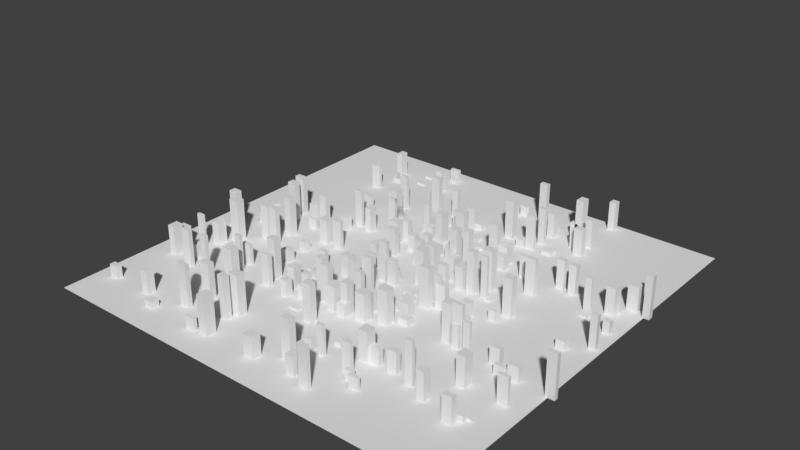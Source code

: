 # Source: city.blend  (saved by Blender 2.79.0; exported with 4.5.12 LTS)
import bpy
from mathutils import Matrix  # noqa: F401  (used for matrix-valued properties, if any)

bpy.ops.wm.read_factory_settings(use_empty=True)
scene = bpy.context.scene
scene.name = 'Untitled'

# ---- collections
col_collection_1 = bpy.data.collections.new('Collection 1'); scene.collection.children.link(col_collection_1)

# ---- world
world_world = bpy.data.worlds.new('World'); scene.world = world_world
world_world.color = (0.05088, 0.05088, 0.05088)
world_world.use_sun_shadow = False
world_world.sun_shadow_jitter_overblur = 0.0
world_world.cycles.sampling_method = 'MANUAL'

# ---- meshes
me_cube_008 = bpy.data.meshes.new('Cube.008')
me_cube_008.from_pydata([(-1.0, -1.0, -1.0), (-1.0, -1.0, 1.0), (1.0, -1.0, -1.0), (-1.0, 1.0, -1.0), (-1.0, 1.0, 1.0), (1.0, 1.0, -1.0), (1.0, 1.0, 1.0), (1.0, -1.0, 1.0), (1.0, 1.0, -1.0), (1.0, 1.0, -1.0), (-1.0, 1.0, -1.0), (-1.0, 1.0, -1.0), (-1.0, 1.0, 1.0), (-1.0, 1.0, 1.0), (1.0, 1.0, 1.0), (1.0, 1.0, 1.0), (-1.0, -1.0, -1.0), (-1.0, -1.0, -1.0), (1.0, -1.0, -1.0), (1.0, -1.0, -1.0), (-1.0, -1.0, 1.0), (-1.0, -1.0, 1.0), (1.0, -1.0, 1.0), (1.0, -1.0, 1.0)], [], [(17, 20, 13, 11), (10, 12, 14, 8), (9, 15, 22, 19), (18, 23, 21, 16), (3, 5, 2, 0), (6, 4, 1, 7)])
me_cube_008.use_remesh_preserve_volume = False
me_cube_008.use_remesh_preserve_attributes = False
me_cube_008.use_mirror_vertex_groups = False
me_cube_008.update()
me_empty_037 = bpy.data.meshes.new('empty.037')
me_empty_037.from_pydata([(-70.77, 5.46, 0.0), (-70.77, 6.56, 0.0), (-67.65, 6.56, 0.0), (-67.65, 5.46, 0.0), (-4.08, -86.29, 0.0), (-4.08, -81.86, 0.0), (0.9, -81.86, 0.0), (0.9, -86.29, 0.0), (-72.98, -33.29, 0.0), (-72.98, -29.19, 0.0), (-68.21, -29.19, 0.0), (-68.21, -33.29, 0.0), (-31.39, -73.63, 0.0), (-31.39, -70.58, 0.0), (-27.88, -70.58, 0.0), (-27.88, -73.63, 0.0), (1.88, -29.91, 0.0), (1.88, -27.49, 0.0), (5.88, -27.49, 0.0), (5.88, -29.91, 0.0), (-36.08, -87.54, 0.0), (-36.08, -85.55, 0.0), (-31.56, -85.55, 0.0), (-31.56, -87.54, 0.0), (-74.85, 14.57, 0.0), (-74.85, 17.29, 0.0), (-69.92, 17.29, 0.0), (-69.92, 14.57, 0.0), (-89.37, -50.87, 0.0), (-89.37, -46.0, 0.0), (-85.73, -46.0, 0.0), (-85.73, -50.87, 0.0), (-85.01, -37.6, 0.0), (-85.01, -36.21, 0.0), (-81.56, -36.21, 0.0), (-81.56, -37.6, 0.0), (1.16, 22.66, 0.0), (1.16, 25.85, 0.0), (4.96, 25.85, 0.0), (4.96, 22.66, 0.0), (19.79, -0.25, 0.0), (19.79, 2.95, 0.0), (23.12, 2.95, 0.0), (23.12, -0.25, 0.0), (-90.76, 12.75, 0.0), (-90.76, 15.65, 0.0), (-87.21, 15.65, 0.0), (-87.21, 12.75, 0.0), (-76.38, -53.78, 0.0), (-76.38, -51.75, 0.0), (-72.04, -51.75, 0.0), (-72.04, -53.78, 0.0), (-4.05, -53.74, 0.0), (-4.05, -50.36, 0.0), (0.13, -50.36, 0.0), (0.13, -53.74, 0.0), (-52.63, -51.72, 0.0), (-52.63, -47.44, 0.0), (-47.66, -47.44, 0.0), (-47.66, -51.72, 0.0), (-40.39, -37.72, 0.0), (-40.39, -34.05, 0.0), (-35.95, -34.05, 0.0), (-35.95, -37.72, 0.0), (-51.4, -77.24, 0.0), (-51.4, -75.14, 0.0), (-46.44, -75.14, 0.0), (-46.44, -77.24, 0.0), (-0.37, -22.08, 0.0), (-0.37, -20.21, 0.0), (4.57, -20.21, 0.0), (4.57, -22.08, 0.0), (-81.06, -3.96, 0.0), (-81.06, -0.09, 0.0), (-76.18, -0.09, 0.0), (-76.18, -3.96, 0.0), (-30.14, -16.87, 0.0), (-30.14, -14.83, 0.0), (-26.61, -14.83, 0.0), (-26.61, -16.87, 0.0), (-64.46, -41.14, 0.0), (-64.46, -40.09, 0.0), (-60.3, -40.09, 0.0), (-60.3, -41.14, 0.0), (-44.22, 22.62, 0.0), (-44.22, 24.43, 0.0), (-40.43, 24.43, 0.0), (-40.43, 22.62, 0.0), (-92.15, -42.31, 0.0), (-92.15, -39.97, 0.0), (-87.21, -39.97, 0.0), (-87.21, -42.31, 0.0), (9.06, 7.96, 0.0), (9.06, 12.15, 0.0), (13.89, 12.15, 0.0), (13.89, 7.96, 0.0), (-25.42, 24.44, 0.0), (-25.42, 26.27, 0.0), (-21.95, 26.27, 0.0), (-21.95, 24.44, 0.0), (-38.07, -43.71, 0.0), (-38.07, -41.68, 0.0), (-33.62, -41.68, 0.0), (-33.62, -43.71, 0.0), (7.15, 27.99, 0.0), (7.15, 32.1, 0.0), (10.53, 32.1, 0.0), (10.53, 27.99, 0.0), (24.48, -15.59, 0.0), (24.48, -12.14, 0.0), (29.41, -12.14, 0.0), (29.41, -15.59, 0.0), (-36.68, 20.82, 0.0), (-36.68, 25.0, 0.0), (-33.53, 25.0, 0.0), (-33.53, 20.82, 0.0), (-14.08, -35.44, 0.0), (-14.08, -32.35, 0.0), (-9.98, -32.35, 0.0), (-9.98, -35.44, 0.0), (-71.66, -80.78, 0.0), (-71.66, -76.99, 0.0), (-67.77, -76.99, 0.0), (-67.77, -80.78, 0.0), (11.81, -2.24, 0.0), (11.81, 2.4, 0.0), (16.1, 2.4, 0.0), (16.1, -2.24, 0.0), (-8.76, -10.93, 0.0), (-8.76, -8.89, 0.0), (-4.28, -8.89, 0.0), (-4.28, -10.93, 0.0), (-30.5, -68.6, 0.0), (-30.5, -64.28, 0.0), (-25.7, -64.28, 0.0), (-25.7, -68.6, 0.0), (-45.05, -62.07, 0.0), (-45.05, -58.78, 0.0), (-40.47, -58.78, 0.0), (-40.47, -62.07, 0.0), (-18.76, -41.98, 0.0), (-18.76, -39.13, 0.0), (-14.92, -39.13, 0.0), (-14.92, -41.98, 0.0), (-37.01, -0.61, 0.0), (-37.01, 1.25, 0.0), (-32.41, 1.25, 0.0), (-32.41, -0.61, 0.0), (-64.38, -3.99, 0.0), (-64.38, -2.19, 0.0), (-60.82, -2.19, 0.0), (-60.82, -3.99, 0.0), (-5.62, -25.42, 0.0), (-5.62, -22.14, 0.0), (-1.51, -22.14, 0.0), (-1.51, -25.42, 0.0), (-2.45, -41.51, 0.0), (-2.45, -36.77, 0.0), (1.39, -36.77, 0.0), (1.39, -41.51, 0.0), (16.93, -84.79, 0.0), (16.93, -82.65, 0.0), (21.13, -82.65, 0.0), (21.13, -84.79, 0.0), (-25.13, -45.54, 0.0), (-25.13, -41.95, 0.0), (-21.87, -41.95, 0.0), (-21.87, -45.54, 0.0), (-62.08, -87.3, 0.0), (-62.08, -83.6, 0.0), (-57.5, -83.6, 0.0), (-57.5, -87.3, 0.0), (-78.5, -23.94, 0.0), (-78.5, -19.79, 0.0), (-73.67, -19.79, 0.0), (-73.67, -23.94, 0.0), (9.38, -32.57, 0.0), (9.38, -27.96, 0.0), (13.66, -27.96, 0.0), (13.66, -32.57, 0.0), (-57.86, -36.13, 0.0), (-57.86, -34.25, 0.0), (-53.21, -34.25, 0.0), (-53.21, -36.13, 0.0), (-56.0, -41.89, 0.0), (-56.0, -40.34, 0.0), (-52.87, -40.34, 0.0), (-52.87, -41.89, 0.0), (-27.36, -26.84, 0.0), (-27.36, -23.7, 0.0), (-23.21, -23.7, 0.0), (-23.21, -26.84, 0.0), (-28.27, -38.46, 0.0), (-28.27, -34.09, 0.0), (-24.15, -34.09, 0.0), (-24.15, -38.46, 0.0), (25.7, -4.67, 0.0), (25.7, -2.6, 0.0), (29.92, -2.6, 0.0), (29.92, -4.67, 0.0), (16.48, 24.76, 0.0), (16.48, 28.57, 0.0), (19.62, 28.57, 0.0), (19.62, 24.76, 0.0), (-92.69, -80.9, 0.0), (-92.69, -78.22, 0.0), (-88.27, -78.22, 0.0), (-88.27, -80.9, 0.0), (26.37, -31.06, 0.0), (26.37, -27.04, 0.0), (31.16, -27.04, 0.0), (31.16, -31.06, 0.0), (-72.88, 7.69, 0.0), (-72.88, 10.97, 0.0), (-68.77, 10.97, 0.0), (-68.77, 7.69, 0.0), (-49.13, -67.28, 0.0), (-49.13, -64.13, 0.0), (-44.3, -64.13, 0.0), (-44.3, -67.28, 0.0), (-28.76, -86.92, 0.0), (-28.76, -81.93, 0.0), (-24.51, -81.93, 0.0), (-24.51, -86.92, 0.0), (-80.13, -47.18, 0.0), (-80.13, -43.64, 0.0), (-75.58, -43.64, 0.0), (-75.58, -47.18, 0.0), (-10.6, -19.37, 0.0), (-10.6, -14.56, 0.0), (-7.51, -14.56, 0.0), (-7.51, -19.37, 0.0), (8.53, -78.25, 0.0), (8.53, -74.94, 0.0), (13.17, -74.94, 0.0), (13.17, -78.25, 0.0), (26.01, -87.2, 0.0), (26.01, -85.46, 0.0), (30.68, -85.46, 0.0), (30.68, -87.2, 0.0), (-90.18, -13.42, 0.0), (-90.18, -10.08, 0.0), (-85.84, -10.08, 0.0), (-85.84, -13.42, 0.0), (-82.22, -31.92, 0.0), (-82.22, -27.19, 0.0), (-78.25, -27.19, 0.0), (-78.25, -31.92, 0.0), (-2.31, -9.62, 0.0), (-2.31, -4.89, 0.0), (1.4, -4.89, 0.0), (1.4, -9.62, 0.0), (6.97, -27.42, 0.0), (6.97, -24.5, 0.0), (10.57, -24.5, 0.0), (10.57, -27.42, 0.0), (-8.87, -38.43, 0.0), (-8.87, -35.33, 0.0), (-4.59, -35.33, 0.0), (-4.59, -38.43, 0.0), (-62.58, -55.45, 0.0), (-62.58, -53.53, 0.0), (-59.44, -53.53, 0.0), (-59.44, -55.45, 0.0), (16.09, 13.75, 0.0), (16.09, 18.07, 0.0), (20.06, 18.07, 0.0), (20.06, 13.75, 0.0), (-62.8, -5.19, 0.0), (-62.8, -1.32, 0.0), (-59.16, -1.32, 0.0), (-59.16, -5.19, 0.0), (40.79, -76.43, 0.0), (40.79, -74.98, 0.0), (45.09, -74.98, 0.0), (45.09, -76.43, 0.0), (36.31, -73.59, 0.0), (36.31, -71.7, 0.0), (39.73, -71.7, 0.0), (39.73, -73.59, 0.0), (31.63, -60.64, 0.0), (31.63, -55.89, 0.0), (36.13, -55.89, 0.0), (36.13, -60.64, 0.0), (98.78, -35.36, 0.0), (98.78, -33.41, 0.0), (103.1, -33.41, 0.0), (103.1, -35.36, 0.0), (53.33, -31.29, 0.0), (53.33, -29.98, 0.0), (56.66, -29.98, 0.0), (56.66, -31.29, 0.0), (82.07, -35.07, 0.0), (82.07, -32.04, 0.0), (86.99, -32.04, 0.0), (86.99, -35.07, 0.0), (40.01, 5.85, 0.0), (40.01, 7.23, 0.0), (43.09, 7.23, 0.0), (43.09, 5.85, 0.0), (3.99, -40.17, 0.0), (3.99, -36.12, 0.0), (7.45, -36.12, 0.0), (7.45, -40.17, 0.0), (3.68, -42.55, 0.0), (3.68, -37.95, 0.0), (7.81, -37.95, 0.0), (7.81, -42.55, 0.0), (41.89, 5.25, 0.0), (41.89, 7.5, 0.0), (45.59, 7.5, 0.0), (45.59, 5.25, 0.0), (23.15, -26.49, 0.0), (23.15, -22.71, 0.0), (27.65, -22.71, 0.0), (27.65, -26.49, 0.0), (13.3, -11.81, 0.0), (13.3, -9.01, 0.0), (17.97, -9.01, 0.0), (17.97, -11.81, 0.0), (79.01, 19.78, 0.0), (79.01, 23.08, 0.0), (83.0, 23.08, 0.0), (83.0, 19.78, 0.0), (81.65, -66.93, 0.0), (81.65, -64.7, 0.0), (85.69, -64.7, 0.0), (85.69, -66.93, 0.0), (15.67, -30.37, 0.0), (15.67, -27.29, 0.0), (19.65, -27.29, 0.0), (19.65, -30.37, 0.0), (79.05, -70.7, 0.0), (79.05, -68.15, 0.0), (83.55, -68.15, 0.0), (83.55, -70.7, 0.0), (58.52, -31.08, 0.0), (58.52, -29.67, 0.0), (61.78, -29.67, 0.0), (61.78, -31.08, 0.0), (-9.59, -2.35, 0.0), (-9.59, 1.94, 0.0), (-5.91, 1.94, 0.0), (-5.91, -2.35, 0.0), (92.69, 14.92, 0.0), (92.69, 17.35, 0.0), (95.81, 17.35, 0.0), (95.81, 14.92, 0.0), (15.18, 39.78, 0.0), (15.18, 41.43, 0.0), (18.62, 41.43, 0.0), (18.62, 39.78, 0.0), (69.92, -50.37, 0.0), (69.92, -45.39, 0.0), (73.89, -45.39, 0.0), (73.89, -50.37, 0.0), (16.04, -17.6, 0.0), (16.04, -13.14, 0.0), (20.76, -13.14, 0.0), (20.76, -17.6, 0.0), (36.17, -59.49, 0.0), (36.17, -56.73, 0.0), (40.75, -56.73, 0.0), (40.75, -59.49, 0.0), (-2.58, -67.79, 0.0), (-2.58, -63.35, 0.0), (0.71, -63.35, 0.0), (0.71, -67.79, 0.0), (85.94, 28.12, 0.0), (85.94, 32.92, 0.0), (90.17, 32.92, 0.0), (90.17, 28.12, 0.0), (21.41, 9.08, 0.0), (21.41, 11.79, 0.0), (24.59, 11.79, 0.0), (24.59, 9.08, 0.0), (30.66, -12.43, 0.0), (30.66, -9.84, 0.0), (35.6, -9.84, 0.0), (35.6, -12.43, 0.0), (91.0, 36.81, 0.0), (91.0, 41.21, 0.0), (95.99, 41.21, 0.0), (95.99, 36.81, 0.0), (54.83, 0.28, 0.0), (54.83, 4.03, 0.0), (59.13, 4.03, 0.0), (59.13, 0.28, 0.0), (55.09, -61.67, 0.0), (55.09, -60.14, 0.0), (58.67, -60.14, 0.0), (58.67, -61.67, 0.0), (76.45, -36.01, 0.0), (76.45, -34.42, 0.0), (80.5, -34.42, 0.0), (80.5, -36.01, 0.0), (11.11, -39.64, 0.0), (11.11, -35.05, 0.0), (16.1, -35.05, 0.0), (16.1, -39.64, 0.0), (3.55, 36.31, 0.0), (3.55, 39.84, 0.0), (8.43, 39.84, 0.0), (8.43, 36.31, 0.0), (84.14, -5.69, 0.0), (84.14, -2.54, 0.0), (88.29, -2.54, 0.0), (88.29, -5.69, 0.0), (24.34, 33.47, 0.0), (24.34, 34.58, 0.0), (27.85, 34.58, 0.0), (27.85, 33.47, 0.0), (19.92, -35.98, 0.0), (19.92, -31.57, 0.0), (24.75, -31.57, 0.0), (24.75, -35.98, 0.0), (83.59, -64.54, 0.0), (83.59, -63.51, 0.0), (87.73, -63.51, 0.0), (87.73, -64.54, 0.0), (-13.27, -44.77, 0.0), (-13.27, -42.18, 0.0), (-9.7, -42.18, 0.0), (-9.7, -44.77, 0.0), (70.89, -30.84, 0.0), (70.89, -27.95, 0.0), (75.57, -27.95, 0.0), (75.57, -30.84, 0.0), (64.14, -66.03, 0.0), (64.14, -62.4, 0.0), (67.52, -62.4, 0.0), (67.52, -66.03, 0.0), (47.75, -30.34, 0.0), (47.75, -26.08, 0.0), (51.52, -26.08, 0.0), (51.52, -30.34, 0.0), (77.2, -36.02, 0.0), (77.2, -31.97, 0.0), (81.47, -31.97, 0.0), (81.47, -36.02, 0.0), (66.09, 31.91, 0.0), (66.09, 34.81, 0.0), (69.5, 34.81, 0.0), (69.5, 31.91, 0.0), (99.35, 34.97, 0.0), (99.35, 37.66, 0.0), (102.5, 37.66, 0.0), (102.5, 34.97, 0.0), (23.94, 33.67, 0.0), (23.94, 37.16, 0.0), (28.41, 37.16, 0.0), (28.41, 33.67, 0.0), (25.57, -9.0, 0.0), (25.57, -7.0, 0.0), (30.18, -7.0, 0.0), (30.18, -9.0, 0.0), (-15.63, -50.56, 0.0), (-15.63, -48.01, 0.0), (-10.76, -48.01, 0.0), (-10.76, -50.56, 0.0), (0.57, 10.41, 0.0), (0.57, 13.76, 0.0), (4.49, 13.76, 0.0), (4.49, 10.41, 0.0), (51.61, 21.09, 0.0), (51.61, 23.14, 0.0), (56.45, 23.14, 0.0), (56.45, 21.09, 0.0), (44.76, -59.4, 0.0), (44.76, -56.84, 0.0), (49.23, -56.84, 0.0), (49.23, -59.4, 0.0), (-9.82, 18.98, 0.0), (-9.82, 22.43, 0.0), (-5.76, 22.43, 0.0), (-5.76, 18.98, 0.0), (87.53, -49.44, 0.0), (87.53, -48.13, 0.0), (92.32, -48.13, 0.0), (92.32, -49.44, 0.0), (78.18, 24.25, 0.0), (78.18, 25.56, 0.0), (81.33, 25.56, 0.0), (81.33, 24.25, 0.0), (-2.39, 42.58, 0.0), (-2.39, 46.76, 0.0), (1.66, 46.76, 0.0), (1.66, 42.58, 0.0), (2.64, -9.75, 0.0), (2.64, -7.65, 0.0), (7.25, -7.65, 0.0), (7.25, -9.75, 0.0), (17.72, -58.9, 0.0), (17.72, -54.15, 0.0), (20.82, -54.15, 0.0), (20.82, -58.9, 0.0), (10.39, 37.67, 0.0), (10.39, 41.76, 0.0), (14.64, 41.76, 0.0), (14.64, 37.67, 0.0), (59.48, 33.1, 0.0), (59.48, 35.21, 0.0), (63.16, 35.21, 0.0), (63.16, 33.1, 0.0), (32.68, 5.65, 0.0), (32.68, 8.74, 0.0), (36.36, 8.74, 0.0), (36.36, 5.65, 0.0), (31.84, -70.09, 0.0), (31.84, -68.26, 0.0), (36.1, -68.26, 0.0), (36.1, -70.09, 0.0), (52.06, -29.27, 0.0), (52.06, -27.56, 0.0), (56.8, -27.56, 0.0), (56.8, -29.27, 0.0), (-11.3, 33.59, 0.0), (-11.3, 37.05, 0.0), (-7.43, 37.05, 0.0), (-7.43, 33.59, 0.0), (10.59, -67.92, 0.0), (10.59, -64.61, 0.0), (14.17, -64.61, 0.0), (14.17, -67.92, 0.0), (26.94, 5.3, 0.0), (26.94, 10.1, 0.0), (30.85, 10.1, 0.0), (30.85, 5.3, 0.0), (41.85, -10.2, 0.0), (41.85, -7.22, 0.0), (46.22, -7.22, 0.0), (46.22, -10.2, 0.0), (52.48, -5.99, 0.0), (52.48, -4.08, 0.0), (55.76, -4.08, 0.0), (55.76, -5.99, 0.0), (94.45, 1.6, 0.0), (94.45, 3.74, 0.0), (97.52, 3.74, 0.0), (97.52, 1.6, 0.0), (16.96, -67.75, 0.0), (16.96, -66.15, 0.0), (20.17, -66.15, 0.0), (20.17, -67.75, 0.0), (-38.33, 75.86, 0.0), (-38.33, 80.39, 0.0), (-35.04, 80.39, 0.0), (-35.04, 75.86, 0.0), (-52.01, 84.78, 0.0), (-52.01, 89.56, 0.0), (-47.52, 89.56, 0.0), (-47.52, 84.78, 0.0), (-66.52, 60.18, 0.0), (-66.52, 61.89, 0.0), (-61.83, 61.89, 0.0), (-61.83, 60.18, 0.0), (-45.36, -0.58, 0.0), (-45.36, 3.63, 0.0), (-40.7, 3.63, 0.0), (-40.7, -0.58, 0.0), (31.03, 70.01, 0.0), (31.03, 74.75, 0.0), (34.37, 74.75, 0.0), (34.37, 70.01, 0.0), (-10.58, 49.95, 0.0), (-10.58, 52.26, 0.0), (-7.09, 52.26, 0.0), (-7.09, 49.95, 0.0), (-14.88, 10.6, 0.0), (-14.88, 13.59, 0.0), (-10.11, 13.59, 0.0), (-10.11, 10.6, 0.0), (27.9, 77.09, 0.0), (27.9, 79.5, 0.0), (32.16, 79.5, 0.0), (32.16, 77.09, 0.0), (-39.08, 88.52, 0.0), (-39.08, 89.55, 0.0), (-35.15, 89.55, 0.0), (-35.15, 88.52, 0.0), (-19.52, 43.21, 0.0), (-19.52, 48.08, 0.0), (-15.5, 48.08, 0.0), (-15.5, 43.21, 0.0), (-30.89, -23.98, 0.0), (-30.89, -20.44, 0.0), (-27.75, -20.44, 0.0), (-27.75, -23.98, 0.0), (-18.33, 25.08, 0.0), (-18.33, 27.94, 0.0), (-14.71, 27.94, 0.0), (-14.71, 25.08, 0.0), (44.75, 67.37, 0.0), (44.75, 70.34, 0.0), (48.29, 70.34, 0.0), (48.29, 67.37, 0.0), (-21.4, 19.86, 0.0), (-21.4, 23.7, 0.0), (-16.61, 23.7, 0.0), (-16.61, 19.86, 0.0), (-61.98, 71.28, 0.0), (-61.98, 73.36, 0.0), (-58.0, 73.36, 0.0), (-58.0, 71.28, 0.0), (43.22, 78.04, 0.0), (43.22, 80.63, 0.0), (47.59, 80.63, 0.0), (47.59, 78.04, 0.0), (-47.06, -12.32, 0.0), (-47.06, -9.38, 0.0), (-43.68, -9.38, 0.0), (-43.68, -12.32, 0.0), (1.61, -5.93, 0.0), (1.61, -3.64, 0.0), (4.93, -3.64, 0.0), (4.93, -5.93, 0.0), (7.83, 3.33, 0.0), (7.83, 4.45, 0.0), (11.58, 4.45, 0.0), (11.58, 3.33, 0.0), (-2.21, 53.24, 0.0), (-2.21, 54.68, 0.0), (1.74, 54.68, 0.0), (1.74, 53.24, 0.0), (29.94, 30.16, 0.0), (29.94, 34.5, 0.0), (34.57, 34.5, 0.0), (34.57, 30.16, 0.0), (-45.99, -24.05, 0.0), (-45.99, -20.37, 0.0), (-42.0, -20.37, 0.0), (-42.0, -24.05, 0.0), (-36.94, 37.83, 0.0), (-36.94, 42.34, 0.0), (-32.15, 42.34, 0.0), (-32.15, 37.83, 0.0), (38.83, 77.13, 0.0), (38.83, 79.82, 0.0), (42.58, 79.82, 0.0), (42.58, 77.13, 0.0), (-14.7, 58.17, 0.0), (-14.7, 60.32, 0.0), (-11.53, 60.32, 0.0), (-11.53, 58.17, 0.0), (-65.35, 78.12, 0.0), (-65.35, 82.38, 0.0), (-62.28, 82.38, 0.0), (-62.28, 78.12, 0.0), (8.77, 81.03, 0.0), (8.77, 82.29, 0.0), (13.7, 82.29, 0.0), (13.7, 81.03, 0.0), (-62.36, 10.72, 0.0), (-62.36, 15.05, 0.0), (-58.66, 15.05, 0.0), (-58.66, 10.72, 0.0), (35.83, 12.48, 0.0), (35.83, 16.25, 0.0), (40.71, 16.25, 0.0), (40.71, 12.48, 0.0), (-5.51, 56.36, 0.0), (-5.51, 60.33, 0.0), (-1.09, 60.33, 0.0), (-1.09, 56.36, 0.0), (-15.44, 37.19, 0.0), (-15.44, 38.99, 0.0), (-12.0, 38.99, 0.0), (-12.0, 37.19, 0.0), (-51.03, 76.32, 0.0), (-51.03, 77.49, 0.0), (-46.12, 77.49, 0.0), (-46.12, 76.32, 0.0), (16.43, 57.12, 0.0), (16.43, 61.19, 0.0), (20.49, 61.19, 0.0), (20.49, 57.12, 0.0), (-40.71, 90.96, 0.0), (-40.71, 92.97, 0.0), (-35.91, 92.97, 0.0), (-35.91, 90.96, 0.0), (25.29, 53.15, 0.0), (25.29, 56.61, 0.0), (28.88, 56.61, 0.0), (28.88, 53.15, 0.0), (38.05, 54.51, 0.0), (38.05, 58.87, 0.0), (42.93, 58.87, 0.0), (42.93, 54.51, 0.0), (-59.38, 6.93, 0.0), (-59.38, 8.74, 0.0), (-54.73, 8.74, 0.0), (-54.73, 6.93, 0.0), (49.49, 72.19, 0.0), (49.49, 73.78, 0.0), (52.82, 73.78, 0.0), (52.82, 72.19, 0.0), (-15.13, -0.75, 0.0), (-15.13, 3.18, 0.0), (-11.25, 3.18, 0.0), (-11.25, -0.75, 0.0), (29.68, 54.23, 0.0), (29.68, 55.45, 0.0), (34.06, 55.45, 0.0), (34.06, 54.23, 0.0), (-47.0, 15.24, 0.0), (-47.0, 18.77, 0.0), (-43.23, 18.77, 0.0), (-43.23, 15.24, 0.0), (17.66, -24.02, 0.0), (17.66, -22.02, 0.0), (21.78, -22.02, 0.0), (21.78, -24.02, 0.0), (-49.5, -9.17, 0.0), (-49.5, -7.5, 0.0), (-44.53, -7.5, 0.0), (-44.53, -9.17, 0.0), (-23.61, 53.46, 0.0), (-23.61, 55.66, 0.0), (-18.99, 55.66, 0.0), (-18.99, 53.46, 0.0), (-39.71, 50.37, 0.0), (-39.71, 52.22, 0.0), (-36.28, 52.22, 0.0), (-36.28, 50.37, 0.0), (-68.32, -14.61, 0.0), (-68.32, -9.73, 0.0), (-64.14, -9.73, 0.0), (-64.14, -14.61, 0.0), (31.58, 61.4, 0.0), (31.58, 63.56, 0.0), (34.7, 63.56, 0.0), (34.7, 61.4, 0.0), (48.67, 94.18, 0.0), (48.67, 97.52, 0.0), (51.89, 97.52, 0.0), (51.89, 94.18, 0.0), (28.53, 34.94, 0.0), (28.53, 39.5, 0.0), (32.99, 39.5, 0.0), (32.99, 34.94, 0.0), (-6.05, -4.88, 0.0), (-6.05, -2.59, 0.0), (-2.08, -2.59, 0.0), (-2.08, -4.88, 0.0), (-62.27, -15.09, 0.0), (-62.27, -12.55, 0.0), (-58.45, -12.55, 0.0), (-58.45, -15.09, 0.0), (-4.81, 32.54, 0.0), (-4.81, 37.43, 0.0), (-1.24, 37.43, 0.0), (-1.24, 32.54, 0.0), (-57.66, 12.77, 0.0), (-57.66, 15.63, 0.0), (-53.92, 15.63, 0.0), (-53.92, 12.77, 0.0), (14.07, 18.54, 0.0), (14.07, 22.34, 0.0), (17.93, 22.34, 0.0), (17.93, 18.54, 0.0), (19.82, 79.73, 0.0), (19.82, 82.04, 0.0), (23.75, 82.04, 0.0), (23.75, 79.73, 0.0), (0.61, 55.19, 0.0), (0.61, 58.4, 0.0), (4.69, 58.4, 0.0), (4.69, 55.19, 0.0), (41.15, 77.13, 0.0), (41.15, 81.67, 0.0), (44.7, 81.67, 0.0), (44.7, 77.13, 0.0), (42.55, 30.59, 0.0), (42.55, 31.76, 0.0), (46.72, 31.76, 0.0), (46.72, 30.59, 0.0), (46.1, -16.98, 0.0), (46.1, -13.87, 0.0), (50.16, -13.87, 0.0), (50.16, -16.98, 0.0), (-17.64, -16.48, 0.0), (-17.64, -12.92, 0.0), (-13.12, -12.92, 0.0), (-13.12, -16.48, 0.0), (-52.11, 37.56, 0.0), (-52.11, 40.16, 0.0), (-48.28, 40.16, 0.0), (-48.28, 37.56, 0.0), (6.72, 44.19, 0.0), (6.72, 48.3, 0.0), (9.86, 48.3, 0.0), (9.86, 44.19, 0.0), (9.09, 21.82, 0.0), (9.09, 24.05, 0.0), (13.71, 24.05, 0.0), (13.71, 21.82, 0.0), (4.15, 77.92, 0.0), (4.15, 79.79, 0.0), (8.99, 79.79, 0.0), (8.99, 77.92, 0.0), (19.74, -2.19, 0.0), (19.74, 2.02, 0.0), (24.1, 2.02, 0.0), (24.1, -2.19, 0.0), (45.0, -19.89, 0.0), (45.0, -17.03, 0.0), (48.95, -17.03, 0.0), (48.95, -19.89, 0.0), (0.99, 15.69, 0.0), (0.99, 18.54, 0.0), (4.43, 18.54, 0.0), (4.43, 15.69, 0.0), (49.2, 62.89, 0.0), (49.2, 66.07, 0.0), (53.47, 66.07, 0.0), (53.47, 62.89, 0.0), (-67.65, 5.46, 4.0), (-67.65, 6.56, 4.0), (-70.77, 6.56, 4.0), (-70.77, 5.46, 4.0), (0.9, -86.29, 10.0), (0.9, -81.86, 10.0), (-4.08, -81.86, 10.0), (-4.08, -86.29, 10.0), (-68.21, -33.29, 3.0), (-68.21, -29.19, 3.0), (-72.98, -29.19, 3.0), (-72.98, -33.29, 3.0), (-27.88, -73.63, 20.0), (-27.88, -70.58, 20.0), (-31.39, -70.58, 20.0), (-31.39, -73.63, 20.0), (5.88, -29.91, 15.0), (5.88, -27.49, 15.0), (1.88, -27.49, 15.0), (1.88, -29.91, 15.0), (-31.56, -87.54, 6.0), (-31.56, -85.55, 6.0), (-36.08, -85.55, 6.0), (-36.08, -87.54, 6.0), (-69.92, 14.57, 19.0), (-69.92, 17.29, 19.0), (-74.85, 17.29, 19.0), (-74.85, 14.57, 19.0), (-85.73, -50.87, 14.0), (-85.73, -46.0, 14.0), (-89.37, -46.0, 14.0), (-89.37, -50.87, 14.0), (-81.56, -37.6, 16.0), (-81.56, -36.21, 16.0), (-85.01, -36.21, 16.0), (-85.01, -37.6, 16.0), (4.96, 22.66, 5.0), (4.96, 25.85, 5.0), (1.16, 25.85, 5.0), (1.16, 22.66, 5.0), (23.12, -0.25, 3.0), (23.12, 2.95, 3.0), (19.79, 2.95, 3.0), (19.79, -0.25, 3.0), (-87.21, 12.75, 1.0), (-87.21, 15.65, 1.0), (-90.76, 15.65, 1.0), (-90.76, 12.75, 1.0), (-72.04, -53.78, 18.0), (-72.04, -51.75, 18.0), (-76.38, -51.75, 18.0), (-76.38, -53.78, 18.0), (0.13, -53.74, 18.0), (0.13, -50.36, 18.0), (-4.05, -50.36, 18.0), (-4.05, -53.74, 18.0), (-47.66, -51.72, 16.0), (-47.66, -47.44, 16.0), (-52.63, -47.44, 16.0), (-52.63, -51.72, 16.0), (-35.95, -37.72, 19.0), (-35.95, -34.05, 19.0), (-40.39, -34.05, 19.0), (-40.39, -37.72, 19.0), (-46.44, -77.24, 20.0), (-46.44, -75.14, 20.0), (-51.4, -75.14, 20.0), (-51.4, -77.24, 20.0), (4.57, -22.08, 18.0), (4.57, -20.21, 18.0), (-0.37, -20.21, 18.0), (-0.37, -22.08, 18.0), (-76.18, -3.96, 5.0), (-76.18, -0.09, 5.0), (-81.06, -0.09, 5.0), (-81.06, -3.96, 5.0), (-26.61, -16.87, 8.0), (-26.61, -14.83, 8.0), (-30.14, -14.83, 8.0), (-30.14, -16.87, 8.0), (-60.3, -41.14, 2.0), (-60.3, -40.09, 2.0), (-64.46, -40.09, 2.0), (-64.46, -41.14, 2.0), (-40.43, 22.62, 18.0), (-40.43, 24.43, 18.0), (-44.22, 24.43, 18.0), (-44.22, 22.62, 18.0), (-87.21, -42.31, 10.0), (-87.21, -39.97, 10.0), (-92.15, -39.97, 10.0), (-92.15, -42.31, 10.0), (13.89, 7.96, 14.0), (13.89, 12.15, 14.0), (9.06, 12.15, 14.0), (9.06, 7.96, 14.0), (-21.95, 24.44, 19.0), (-21.95, 26.27, 19.0), (-25.42, 26.27, 19.0), (-25.42, 24.44, 19.0), (-33.62, -43.71, 15.0), (-33.62, -41.68, 15.0), (-38.07, -41.68, 15.0), (-38.07, -43.71, 15.0), (10.53, 27.99, 9.0), (10.53, 32.1, 9.0), (7.15, 32.1, 9.0), (7.15, 27.99, 9.0), (29.41, -15.59, 19.0), (29.41, -12.14, 19.0), (24.48, -12.14, 19.0), (24.48, -15.59, 19.0), (-33.53, 20.82, 12.0), (-33.53, 25.0, 12.0), (-36.68, 25.0, 12.0), (-36.68, 20.82, 12.0), (-9.98, -35.44, 18.0), (-9.98, -32.35, 18.0), (-14.08, -32.35, 18.0), (-14.08, -35.44, 18.0), (-67.77, -80.78, 11.0), (-67.77, -76.99, 11.0), (-71.66, -76.99, 11.0), (-71.66, -80.78, 11.0), (16.1, -2.24, 17.0), (16.1, 2.4, 17.0), (11.81, 2.4, 17.0), (11.81, -2.24, 17.0), (-4.28, -10.93, 12.0), (-4.28, -8.89, 12.0), (-8.76, -8.89, 12.0), (-8.76, -10.93, 12.0), (-25.7, -68.6, 19.0), (-25.7, -64.28, 19.0), (-30.5, -64.28, 19.0), (-30.5, -68.6, 19.0), (-40.47, -62.07, 2.0), (-40.47, -58.78, 2.0), (-45.05, -58.78, 2.0), (-45.05, -62.07, 2.0), (-14.92, -41.98, 6.0), (-14.92, -39.13, 6.0), (-18.76, -39.13, 6.0), (-18.76, -41.98, 6.0), (-32.41, -0.61, 14.0), (-32.41, 1.25, 14.0), (-37.01, 1.25, 14.0), (-37.01, -0.61, 14.0), (-60.82, -3.99, 8.0), (-60.82, -2.19, 8.0), (-64.38, -2.19, 8.0), (-64.38, -3.99, 8.0), (-1.51, -25.42, 16.0), (-1.51, -22.14, 16.0), (-5.62, -22.14, 16.0), (-5.62, -25.42, 16.0), (1.39, -41.51, 12.0), (1.39, -36.77, 12.0), (-2.45, -36.77, 12.0), (-2.45, -41.51, 12.0), (21.13, -84.79, 9.0), (21.13, -82.65, 9.0), (16.93, -82.65, 9.0), (16.93, -84.79, 9.0), (-21.87, -45.54, 8.0), (-21.87, -41.95, 8.0), (-25.13, -41.95, 8.0), (-25.13, -45.54, 8.0), (-57.5, -87.3, 3.0), (-57.5, -83.6, 3.0), (-62.08, -83.6, 3.0), (-62.08, -87.3, 3.0), (-73.67, -23.94, 20.0), (-73.67, -19.79, 20.0), (-78.5, -19.79, 20.0), (-78.5, -23.94, 20.0), (13.66, -32.57, 9.0), (13.66, -27.96, 9.0), (9.38, -27.96, 9.0), (9.38, -32.57, 9.0), (-53.21, -36.13, 10.0), (-53.21, -34.25, 10.0), (-57.86, -34.25, 10.0), (-57.86, -36.13, 10.0), (-52.87, -41.89, 17.0), (-52.87, -40.34, 17.0), (-56.0, -40.34, 17.0), (-56.0, -41.89, 17.0), (-23.21, -26.84, 2.0), (-23.21, -23.7, 2.0), (-27.36, -23.7, 2.0), (-27.36, -26.84, 2.0), (-24.15, -38.46, 10.0), (-24.15, -34.09, 10.0), (-28.27, -34.09, 10.0), (-28.27, -38.46, 10.0), (29.92, -4.67, 16.0), (29.92, -2.6, 16.0), (25.7, -2.6, 16.0), (25.7, -4.67, 16.0), (19.62, 24.76, 16.0), (19.62, 28.57, 16.0), (16.48, 28.57, 16.0), (16.48, 24.76, 16.0), (-88.27, -80.9, 6.0), (-88.27, -78.22, 6.0), (-92.69, -78.22, 6.0), (-92.69, -80.9, 6.0), (31.16, -31.06, 3.0), (31.16, -27.04, 3.0), (26.37, -27.04, 3.0), (26.37, -31.06, 3.0), (-68.77, 7.69, 19.0), (-68.77, 10.97, 19.0), (-72.88, 10.97, 19.0), (-72.88, 7.69, 19.0), (-44.3, -67.28, 17.0), (-44.3, -64.13, 17.0), (-49.13, -64.13, 17.0), (-49.13, -67.28, 17.0), (-24.51, -86.92, 18.0), (-24.51, -81.93, 18.0), (-28.76, -81.93, 18.0), (-28.76, -86.92, 18.0), (-75.58, -47.18, 7.0), (-75.58, -43.64, 7.0), (-80.13, -43.64, 7.0), (-80.13, -47.18, 7.0), (-7.51, -19.37, 2.0), (-7.51, -14.56, 2.0), (-10.6, -14.56, 2.0), (-10.6, -19.37, 2.0), (13.17, -78.25, 19.0), (13.17, -74.94, 19.0), (8.53, -74.94, 19.0), (8.53, -78.25, 19.0), (30.68, -87.2, 19.0), (30.68, -85.46, 19.0), (26.01, -85.46, 19.0), (26.01, -87.2, 19.0), (-85.84, -13.42, 17.0), (-85.84, -10.08, 17.0), (-90.18, -10.08, 17.0), (-90.18, -13.42, 17.0), (-78.25, -31.92, 11.0), (-78.25, -27.19, 11.0), (-82.22, -27.19, 11.0), (-82.22, -31.92, 11.0), (1.4, -9.62, 10.0), (1.4, -4.89, 10.0), (-2.31, -4.89, 10.0), (-2.31, -9.62, 10.0), (10.57, -27.42, 3.0), (10.57, -24.5, 3.0), (6.97, -24.5, 3.0), (6.97, -27.42, 3.0), (-4.59, -38.43, 18.0), (-4.59, -35.33, 18.0), (-8.87, -35.33, 18.0), (-8.87, -38.43, 18.0), (-59.44, -55.45, 20.0), (-59.44, -53.53, 20.0), (-62.58, -53.53, 20.0), (-62.58, -55.45, 20.0), (20.06, 13.75, 8.0), (20.06, 18.07, 8.0), (16.09, 18.07, 8.0), (16.09, 13.75, 8.0), (-59.16, -5.19, 19.0), (-59.16, -1.32, 19.0), (-62.8, -1.32, 19.0), (-62.8, -5.19, 19.0), (45.09, -76.43, 6.0), (45.09, -74.98, 6.0), (40.79, -74.98, 6.0), (40.79, -76.43, 6.0), (39.73, -73.59, 5.0), (39.73, -71.7, 5.0), (36.31, -71.7, 5.0), (36.31, -73.59, 5.0), (36.13, -60.64, 14.0), (36.13, -55.89, 14.0), (31.63, -55.89, 14.0), (31.63, -60.64, 14.0), (103.1, -35.36, 20.0), (103.1, -33.41, 20.0), (98.78, -33.41, 20.0), (98.78, -35.36, 20.0), (56.66, -31.29, 11.0), (56.66, -29.98, 11.0), (53.33, -29.98, 11.0), (53.33, -31.29, 11.0), (86.99, -35.07, 7.0), (86.99, -32.04, 7.0), (82.07, -32.04, 7.0), (82.07, -35.07, 7.0), (43.09, 5.85, 20.0), (43.09, 7.23, 20.0), (40.01, 7.23, 20.0), (40.01, 5.85, 20.0), (7.45, -40.17, 15.0), (7.45, -36.12, 15.0), (3.99, -36.12, 15.0), (3.99, -40.17, 15.0), (7.81, -42.55, 6.0), (7.81, -37.95, 6.0), (3.68, -37.95, 6.0), (3.68, -42.55, 6.0), (45.59, 5.25, 1.0), (45.59, 7.5, 1.0), (41.89, 7.5, 1.0), (41.89, 5.25, 1.0), (27.65, -26.49, 7.0), (27.65, -22.71, 7.0), (23.15, -22.71, 7.0), (23.15, -26.49, 7.0), (17.97, -11.81, 2.0), (17.97, -9.01, 2.0), (13.3, -9.01, 2.0), (13.3, -11.81, 2.0), (83.0, 19.78, 1.0), (83.0, 23.08, 1.0), (79.01, 23.08, 1.0), (79.01, 19.78, 1.0), (85.69, -66.93, 3.0), (85.69, -64.7, 3.0), (81.65, -64.7, 3.0), (81.65, -66.93, 3.0), (19.65, -30.37, 13.0), (19.65, -27.29, 13.0), (15.67, -27.29, 13.0), (15.67, -30.37, 13.0), (83.55, -70.7, 12.0), (83.55, -68.15, 12.0), (79.05, -68.15, 12.0), (79.05, -70.7, 12.0), (61.78, -31.08, 14.0), (61.78, -29.67, 14.0), (58.52, -29.67, 14.0), (58.52, -31.08, 14.0), (-5.91, -2.35, 7.0), (-5.91, 1.94, 7.0), (-9.59, 1.94, 7.0), (-9.59, -2.35, 7.0), (95.81, 14.92, 6.0), (95.81, 17.35, 6.0), (92.69, 17.35, 6.0), (92.69, 14.92, 6.0), (18.62, 39.78, 1.0), (18.62, 41.43, 1.0), (15.18, 41.43, 1.0), (15.18, 39.78, 1.0), (73.89, -50.37, 14.0), (73.89, -45.39, 14.0), (69.92, -45.39, 14.0), (69.92, -50.37, 14.0), (20.76, -17.6, 2.0), (20.76, -13.14, 2.0), (16.04, -13.14, 2.0), (16.04, -17.6, 2.0), (40.75, -59.49, 8.0), (40.75, -56.73, 8.0), (36.17, -56.73, 8.0), (36.17, -59.49, 8.0), (0.71, -67.79, 2.0), (0.71, -63.35, 2.0), (-2.58, -63.35, 2.0), (-2.58, -67.79, 2.0), (90.17, 28.12, 13.0), (90.17, 32.92, 13.0), (85.94, 32.92, 13.0), (85.94, 28.12, 13.0), (24.59, 9.08, 4.0), (24.59, 11.79, 4.0), (21.41, 11.79, 4.0), (21.41, 9.08, 4.0), (35.6, -12.43, 12.0), (35.6, -9.84, 12.0), (30.66, -9.84, 12.0), (30.66, -12.43, 12.0), (95.99, 36.81, 12.0), (95.99, 41.21, 12.0), (91.0, 41.21, 12.0), (91.0, 36.81, 12.0), (59.13, 0.28, 18.0), (59.13, 4.03, 18.0), (54.83, 4.03, 18.0), (54.83, 0.28, 18.0), (58.67, -61.67, 20.0), (58.67, -60.14, 20.0), (55.09, -60.14, 20.0), (55.09, -61.67, 20.0), (80.5, -36.01, 5.0), (80.5, -34.42, 5.0), (76.45, -34.42, 5.0), (76.45, -36.01, 5.0), (16.1, -39.64, 13.0), (16.1, -35.05, 13.0), (11.11, -35.05, 13.0), (11.11, -39.64, 13.0), (8.43, 36.31, 17.0), (8.43, 39.84, 17.0), (3.55, 39.84, 17.0), (3.55, 36.31, 17.0), (88.29, -5.69, 4.0), (88.29, -2.54, 4.0), (84.14, -2.54, 4.0), (84.14, -5.69, 4.0), (27.85, 33.47, 11.0), (27.85, 34.58, 11.0), (24.34, 34.58, 11.0), (24.34, 33.47, 11.0), (24.75, -35.98, 16.0), (24.75, -31.57, 16.0), (19.92, -31.57, 16.0), (19.92, -35.98, 16.0), (87.73, -64.54, 1.0), (87.73, -63.51, 1.0), (83.59, -63.51, 1.0), (83.59, -64.54, 1.0), (-9.7, -44.77, 15.0), (-9.7, -42.18, 15.0), (-13.27, -42.18, 15.0), (-13.27, -44.77, 15.0), (75.57, -30.84, 8.0), (75.57, -27.95, 8.0), (70.89, -27.95, 8.0), (70.89, -30.84, 8.0), (67.52, -66.03, 13.0), (67.52, -62.4, 13.0), (64.14, -62.4, 13.0), (64.14, -66.03, 13.0), (51.52, -30.34, 18.0), (51.52, -26.08, 18.0), (47.75, -26.08, 18.0), (47.75, -30.34, 18.0), (81.47, -36.02, 3.0), (81.47, -31.97, 3.0), (77.2, -31.97, 3.0), (77.2, -36.02, 3.0), (69.5, 31.91, 14.0), (69.5, 34.81, 14.0), (66.09, 34.81, 14.0), (66.09, 31.91, 14.0), (102.5, 34.97, 20.0), (102.5, 37.66, 20.0), (99.35, 37.66, 20.0), (99.35, 34.97, 20.0), (28.41, 33.67, 19.0), (28.41, 37.16, 19.0), (23.94, 37.16, 19.0), (23.94, 33.67, 19.0), (30.18, -9.0, 13.0), (30.18, -7.0, 13.0), (25.57, -7.0, 13.0), (25.57, -9.0, 13.0), (-10.76, -50.56, 1.0), (-10.76, -48.01, 1.0), (-15.63, -48.01, 1.0), (-15.63, -50.56, 1.0), (4.49, 10.41, 12.0), (4.49, 13.76, 12.0), (0.57, 13.76, 12.0), (0.57, 10.41, 12.0), (56.45, 21.09, 17.0), (56.45, 23.14, 17.0), (51.61, 23.14, 17.0), (51.61, 21.09, 17.0), (49.23, -59.4, 10.0), (49.23, -56.84, 10.0), (44.76, -56.84, 10.0), (44.76, -59.4, 10.0), (-5.76, 18.98, 8.0), (-5.76, 22.43, 8.0), (-9.82, 22.43, 8.0), (-9.82, 18.98, 8.0), (92.32, -49.44, 13.0), (92.32, -48.13, 13.0), (87.53, -48.13, 13.0), (87.53, -49.44, 13.0), (81.33, 24.25, 16.0), (81.33, 25.56, 16.0), (78.18, 25.56, 16.0), (78.18, 24.25, 16.0), (1.66, 42.58, 13.0), (1.66, 46.76, 13.0), (-2.39, 46.76, 13.0), (-2.39, 42.58, 13.0), (7.25, -9.75, 12.0), (7.25, -7.65, 12.0), (2.64, -7.65, 12.0), (2.64, -9.75, 12.0), (20.82, -58.9, 2.0), (20.82, -54.15, 2.0), (17.72, -54.15, 2.0), (17.72, -58.9, 2.0), (14.64, 37.67, 2.0), (14.64, 41.76, 2.0), (10.39, 41.76, 2.0), (10.39, 37.67, 2.0), (63.16, 33.1, 14.0), (63.16, 35.21, 14.0), (59.48, 35.21, 14.0), (59.48, 33.1, 14.0), (36.36, 5.65, 20.0), (36.36, 8.74, 20.0), (32.68, 8.74, 20.0), (32.68, 5.65, 20.0), (36.1, -70.09, 14.0), (36.1, -68.26, 14.0), (31.84, -68.26, 14.0), (31.84, -70.09, 14.0), (56.8, -29.27, 19.0), (56.8, -27.56, 19.0), (52.06, -27.56, 19.0), (52.06, -29.27, 19.0), (-7.43, 33.59, 6.0), (-7.43, 37.05, 6.0), (-11.3, 37.05, 6.0), (-11.3, 33.59, 6.0), (14.17, -67.92, 5.0), (14.17, -64.61, 5.0), (10.59, -64.61, 5.0), (10.59, -67.92, 5.0), (30.85, 5.3, 11.0), (30.85, 10.1, 11.0), (26.94, 10.1, 11.0), (26.94, 5.3, 11.0), (46.22, -10.2, 7.0), (46.22, -7.22, 7.0), (41.85, -7.22, 7.0), (41.85, -10.2, 7.0), (55.76, -5.99, 5.0), (55.76, -4.08, 5.0), (52.48, -4.08, 5.0), (52.48, -5.99, 5.0), (97.52, 1.6, 16.0), (97.52, 3.74, 16.0), (94.45, 3.74, 16.0), (94.45, 1.6, 16.0), (20.17, -67.75, 14.0), (20.17, -66.15, 14.0), (16.96, -66.15, 14.0), (16.96, -67.75, 14.0), (-35.04, 75.86, 11.0), (-35.04, 80.39, 11.0), (-38.33, 80.39, 11.0), (-38.33, 75.86, 11.0), (-47.52, 84.78, 1.0), (-47.52, 89.56, 1.0), (-52.01, 89.56, 1.0), (-52.01, 84.78, 1.0), (-61.83, 60.18, 12.0), (-61.83, 61.89, 12.0), (-66.52, 61.89, 12.0), (-66.52, 60.18, 12.0), (-40.7, -0.58, 12.0), (-40.7, 3.63, 12.0), (-45.36, 3.63, 12.0), (-45.36, -0.58, 12.0), (34.37, 70.01, 12.0), (34.37, 74.75, 12.0), (31.03, 74.75, 12.0), (31.03, 70.01, 12.0), (-7.09, 49.95, 3.0), (-7.09, 52.26, 3.0), (-10.58, 52.26, 3.0), (-10.58, 49.95, 3.0), (-10.11, 10.6, 13.0), (-10.11, 13.59, 13.0), (-14.88, 13.59, 13.0), (-14.88, 10.6, 13.0), (32.16, 77.09, 5.0), (32.16, 79.5, 5.0), (27.9, 79.5, 5.0), (27.9, 77.09, 5.0), (-35.15, 88.52, 2.0), (-35.15, 89.55, 2.0), (-39.08, 89.55, 2.0), (-39.08, 88.52, 2.0), (-15.5, 43.21, 5.0), (-15.5, 48.08, 5.0), (-19.52, 48.08, 5.0), (-19.52, 43.21, 5.0), (-27.75, -23.98, 2.0), (-27.75, -20.44, 2.0), (-30.89, -20.44, 2.0), (-30.89, -23.98, 2.0), (-14.71, 25.08, 10.0), (-14.71, 27.94, 10.0), (-18.33, 27.94, 10.0), (-18.33, 25.08, 10.0), (48.29, 67.37, 9.0), (48.29, 70.34, 9.0), (44.75, 70.34, 9.0), (44.75, 67.37, 9.0), (-16.61, 19.86, 11.0), (-16.61, 23.7, 11.0), (-21.4, 23.7, 11.0), (-21.4, 19.86, 11.0), (-58.0, 71.28, 2.0), (-58.0, 73.36, 2.0), (-61.98, 73.36, 2.0), (-61.98, 71.28, 2.0), (47.59, 78.04, 3.0), (47.59, 80.63, 3.0), (43.22, 80.63, 3.0), (43.22, 78.04, 3.0), (-43.68, -12.32, 5.0), (-43.68, -9.38, 5.0), (-47.06, -9.38, 5.0), (-47.06, -12.32, 5.0), (4.93, -5.93, 5.0), (4.93, -3.64, 5.0), (1.61, -3.64, 5.0), (1.61, -5.93, 5.0), (11.58, 3.33, 8.0), (11.58, 4.45, 8.0), (7.83, 4.45, 8.0), (7.83, 3.33, 8.0), (1.74, 53.24, 11.0), (1.74, 54.68, 11.0), (-2.21, 54.68, 11.0), (-2.21, 53.24, 11.0), (34.57, 30.16, 7.0), (34.57, 34.5, 7.0), (29.94, 34.5, 7.0), (29.94, 30.16, 7.0), (-42.0, -24.05, 6.0), (-42.0, -20.37, 6.0), (-45.99, -20.37, 6.0), (-45.99, -24.05, 6.0), (-32.15, 37.83, 15.0), (-32.15, 42.34, 15.0), (-36.94, 42.34, 15.0), (-36.94, 37.83, 15.0), (42.58, 77.13, 7.0), (42.58, 79.82, 7.0), (38.83, 79.82, 7.0), (38.83, 77.13, 7.0), (-11.53, 58.17, 14.0), (-11.53, 60.32, 14.0), (-14.7, 60.32, 14.0), (-14.7, 58.17, 14.0), (-62.28, 78.12, 12.0), (-62.28, 82.38, 12.0), (-65.35, 82.38, 12.0), (-65.35, 78.12, 12.0), (13.7, 81.03, 5.0), (13.7, 82.29, 5.0), (8.77, 82.29, 5.0), (8.77, 81.03, 5.0), (-58.66, 10.72, 10.0), (-58.66, 15.05, 10.0), (-62.36, 15.05, 10.0), (-62.36, 10.72, 10.0), (40.71, 12.48, 19.0), (40.71, 16.25, 19.0), (35.83, 16.25, 19.0), (35.83, 12.48, 19.0), (-1.09, 56.36, 6.0), (-1.09, 60.33, 6.0), (-5.51, 60.33, 6.0), (-5.51, 56.36, 6.0), (-12.0, 37.19, 15.0), (-12.0, 38.99, 15.0), (-15.44, 38.99, 15.0), (-15.44, 37.19, 15.0), (-46.12, 76.32, 1.0), (-46.12, 77.49, 1.0), (-51.03, 77.49, 1.0), (-51.03, 76.32, 1.0), (20.49, 57.12, 19.0), (20.49, 61.19, 19.0), (16.43, 61.19, 19.0), (16.43, 57.12, 19.0), (-35.91, 90.96, 6.0), (-35.91, 92.97, 6.0), (-40.71, 92.97, 6.0), (-40.71, 90.96, 6.0), (28.88, 53.15, 4.0), (28.88, 56.61, 4.0), (25.29, 56.61, 4.0), (25.29, 53.15, 4.0), (42.93, 54.51, 2.0), (42.93, 58.87, 2.0), (38.05, 58.87, 2.0), (38.05, 54.51, 2.0), (-54.73, 6.93, 5.0), (-54.73, 8.74, 5.0), (-59.38, 8.74, 5.0), (-59.38, 6.93, 5.0), (52.82, 72.19, 14.0), (52.82, 73.78, 14.0), (49.49, 73.78, 14.0), (49.49, 72.19, 14.0), (-11.25, -0.75, 10.0), (-11.25, 3.18, 10.0), (-15.13, 3.18, 10.0), (-15.13, -0.75, 10.0), (34.06, 54.23, 17.0), (34.06, 55.45, 17.0), (29.68, 55.45, 17.0), (29.68, 54.23, 17.0), (-43.23, 15.24, 7.0), (-43.23, 18.77, 7.0), (-47.0, 18.77, 7.0), (-47.0, 15.24, 7.0), (21.78, -24.02, 2.0), (21.78, -22.02, 2.0), (17.66, -22.02, 2.0), (17.66, -24.02, 2.0), (-44.53, -9.17, 3.0), (-44.53, -7.5, 3.0), (-49.5, -7.5, 3.0), (-49.5, -9.17, 3.0), (-18.99, 53.46, 20.0), (-18.99, 55.66, 20.0), (-23.61, 55.66, 20.0), (-23.61, 53.46, 20.0), (-36.28, 50.37, 17.0), (-36.28, 52.22, 17.0), (-39.71, 52.22, 17.0), (-39.71, 50.37, 17.0), (-64.14, -14.61, 17.0), (-64.14, -9.73, 17.0), (-68.32, -9.73, 17.0), (-68.32, -14.61, 17.0), (34.7, 61.4, 18.0), (34.7, 63.56, 18.0), (31.58, 63.56, 18.0), (31.58, 61.4, 18.0), (51.89, 94.18, 14.0), (51.89, 97.52, 14.0), (48.67, 97.52, 14.0), (48.67, 94.18, 14.0), (32.99, 34.94, 9.0), (32.99, 39.5, 9.0), (28.53, 39.5, 9.0), (28.53, 34.94, 9.0), (-2.08, -4.88, 16.0), (-2.08, -2.59, 16.0), (-6.05, -2.59, 16.0), (-6.05, -4.88, 16.0), (-58.45, -15.09, 18.0), (-58.45, -12.55, 18.0), (-62.27, -12.55, 18.0), (-62.27, -15.09, 18.0), (-1.24, 32.54, 15.0), (-1.24, 37.43, 15.0), (-4.81, 37.43, 15.0), (-4.81, 32.54, 15.0), (-53.92, 12.77, 15.0), (-53.92, 15.63, 15.0), (-57.66, 15.63, 15.0), (-57.66, 12.77, 15.0), (17.93, 18.54, 19.0), (17.93, 22.34, 19.0), (14.07, 22.34, 19.0), (14.07, 18.54, 19.0), (23.75, 79.73, 20.0), (23.75, 82.04, 20.0), (19.82, 82.04, 20.0), (19.82, 79.73, 20.0), (4.69, 55.19, 3.0), (4.69, 58.4, 3.0), (0.61, 58.4, 3.0), (0.61, 55.19, 3.0), (44.7, 77.13, 19.0), (44.7, 81.67, 19.0), (41.15, 81.67, 19.0), (41.15, 77.13, 19.0), (46.72, 30.59, 11.0), (46.72, 31.76, 11.0), (42.55, 31.76, 11.0), (42.55, 30.59, 11.0), (50.16, -16.98, 4.0), (50.16, -13.87, 4.0), (46.1, -13.87, 4.0), (46.1, -16.98, 4.0), (-13.12, -16.48, 10.0), (-13.12, -12.92, 10.0), (-17.64, -12.92, 10.0), (-17.64, -16.48, 10.0), (-48.28, 37.56, 8.0), (-48.28, 40.16, 8.0), (-52.11, 40.16, 8.0), (-52.11, 37.56, 8.0), (9.86, 44.19, 2.0), (9.86, 48.3, 2.0), (6.72, 48.3, 2.0), (6.72, 44.19, 2.0), (13.71, 21.82, 8.0), (13.71, 24.05, 8.0), (9.09, 24.05, 8.0), (9.09, 21.82, 8.0), (8.99, 77.92, 4.0), (8.99, 79.79, 4.0), (4.15, 79.79, 4.0), (4.15, 77.92, 4.0), (24.1, -2.19, 7.0), (24.1, 2.02, 7.0), (19.74, 2.02, 7.0), (19.74, -2.19, 7.0), (48.95, -19.89, 6.0), (48.95, -17.03, 6.0), (45.0, -17.03, 6.0), (45.0, -19.89, 6.0), (4.43, 15.69, 13.0), (4.43, 18.54, 13.0), (0.99, 18.54, 13.0), (0.99, 15.69, 13.0), (53.47, 62.89, 13.0), (53.47, 66.07, 13.0), (49.2, 66.07, 13.0), (49.2, 62.89, 13.0)], [], [(3, 0, 1, 2), (7, 4, 5, 6), (11, 8, 9, 10), (15, 12, 13, 14), (19, 16, 17, 18), (23, 20, 21, 22), (27, 24, 25, 26), (31, 28, 29, 30), (35, 32, 33, 34), (39, 36, 37, 38), (43, 40, 41, 42), (47, 44, 45, 46), (51, 48, 49, 50), (55, 52, 53, 54), (59, 56, 57, 58), (63, 60, 61, 62), (67, 64, 65, 66), (71, 68, 69, 70), (75, 72, 73, 74), (79, 76, 77, 78), (83, 80, 81, 82), (87, 84, 85, 86), (91, 88, 89, 90), (95, 92, 93, 94), (99, 96, 97, 98), (103, 100, 101, 102), (107, 104, 105, 106), (111, 108, 109, 110), (115, 112, 113, 114), (119, 116, 117, 118), (123, 120, 121, 122), (127, 124, 125, 126), (131, 128, 129, 130), (135, 132, 133, 134), (139, 136, 137, 138), (143, 140, 141, 142), (147, 144, 145, 146), (151, 148, 149, 150), (155, 152, 153, 154), (159, 156, 157, 158), (163, 160, 161, 162), (167, 164, 165, 166), (171, 168, 169, 170), (175, 172, 173, 174), (179, 176, 177, 178), (183, 180, 181, 182), (187, 184, 185, 186), (191, 188, 189, 190), (195, 192, 193, 194), (199, 196, 197, 198), (203, 200, 201, 202), (207, 204, 205, 206), (211, 208, 209, 210), (215, 212, 213, 214), (219, 216, 217, 218), (223, 220, 221, 222), (227, 224, 225, 226), (231, 228, 229, 230), (235, 232, 233, 234), (239, 236, 237, 238), (243, 240, 241, 242), (247, 244, 245, 246), (251, 248, 249, 250), (255, 252, 253, 254), (259, 256, 257, 258), (263, 260, 261, 262), (267, 264, 265, 266), (271, 268, 269, 270), (275, 272, 273, 274), (279, 276, 277, 278), (283, 280, 281, 282), (287, 284, 285, 286), (291, 288, 289, 290), (295, 292, 293, 294), (299, 296, 297, 298), (303, 300, 301, 302), (307, 304, 305, 306), (311, 308, 309, 310), (315, 312, 313, 314), (319, 316, 317, 318), (323, 320, 321, 322), (327, 324, 325, 326), (331, 328, 329, 330), (335, 332, 333, 334), (339, 336, 337, 338), (343, 340, 341, 342), (347, 344, 345, 346), (351, 348, 349, 350), (355, 352, 353, 354), (359, 356, 357, 358), (363, 360, 361, 362), (367, 364, 365, 366), (371, 368, 369, 370), (375, 372, 373, 374), (379, 376, 377, 378), (383, 380, 381, 382), (387, 384, 385, 386), (391, 388, 389, 390), (395, 392, 393, 394), (399, 396, 397, 398), (403, 400, 401, 402), (407, 404, 405, 406), (411, 408, 409, 410), (415, 412, 413, 414), (419, 416, 417, 418), (423, 420, 421, 422), (427, 424, 425, 426), (431, 428, 429, 430), (435, 432, 433, 434), (439, 436, 437, 438), (443, 440, 441, 442), (447, 444, 445, 446), (451, 448, 449, 450), (455, 452, 453, 454), (459, 456, 457, 458), (463, 460, 461, 462), (467, 464, 465, 466), (471, 468, 469, 470), (475, 472, 473, 474), (479, 476, 477, 478), (483, 480, 481, 482), (487, 484, 485, 486), (491, 488, 489, 490), (495, 492, 493, 494), (499, 496, 497, 498), (503, 500, 501, 502), (507, 504, 505, 506), (511, 508, 509, 510), (515, 512, 513, 514), (519, 516, 517, 518), (523, 520, 521, 522), (527, 524, 525, 526), (531, 528, 529, 530), (535, 532, 533, 534), (539, 536, 537, 538), (543, 540, 541, 542), (547, 544, 545, 546), (551, 548, 549, 550), (555, 552, 553, 554), (559, 556, 557, 558), (563, 560, 561, 562), (567, 564, 565, 566), (571, 568, 569, 570), (575, 572, 573, 574), (579, 576, 577, 578), (583, 580, 581, 582), (587, 584, 585, 586), (591, 588, 589, 590), (595, 592, 593, 594), (599, 596, 597, 598), (603, 600, 601, 602), (607, 604, 605, 606), (611, 608, 609, 610), (615, 612, 613, 614), (619, 616, 617, 618), (623, 620, 621, 622), (627, 624, 625, 626), (631, 628, 629, 630), (635, 632, 633, 634), (639, 636, 637, 638), (643, 640, 641, 642), (647, 644, 645, 646), (651, 648, 649, 650), (655, 652, 653, 654), (659, 656, 657, 658), (663, 660, 661, 662), (667, 664, 665, 666), (671, 668, 669, 670), (675, 672, 673, 674), (679, 676, 677, 678), (683, 680, 681, 682), (687, 684, 685, 686), (691, 688, 689, 690), (695, 692, 693, 694), (699, 696, 697, 698), (703, 700, 701, 702), (707, 704, 705, 706), (711, 708, 709, 710), (715, 712, 713, 714), (719, 716, 717, 718), (723, 720, 721, 722), (727, 724, 725, 726), (731, 728, 729, 730), (735, 732, 733, 734), (739, 736, 737, 738), (743, 740, 741, 742), (747, 744, 745, 746), (751, 748, 749, 750), (755, 752, 753, 754), (759, 756, 757, 758), (763, 760, 761, 762), (767, 764, 765, 766), (771, 768, 769, 770), (775, 772, 773, 774), (779, 776, 777, 778), (783, 780, 781, 782), (787, 784, 785, 786), (791, 788, 789, 790), (795, 792, 793, 794), (799, 796, 797, 798), (803, 800, 801, 802), (807, 804, 805, 806), (811, 808, 809, 810), (815, 812, 813, 814), (816, 817, 818, 819), (2, 1, 818, 817), (0, 3, 816, 819), (1, 0, 819, 818), (3, 2, 817, 816), (820, 821, 822, 823), (6, 5, 822, 821), (4, 7, 820, 823), (5, 4, 823, 822), (7, 6, 821, 820), (824, 825, 826, 827), (8, 11, 824, 827), (9, 8, 827, 826), (11, 10, 825, 824), (10, 9, 826, 825), (828, 829, 830, 831), (13, 12, 831, 830), (15, 14, 829, 828), (14, 13, 830, 829), (12, 15, 828, 831), (832, 833, 834, 835), (17, 16, 835, 834), (19, 18, 833, 832), (18, 17, 834, 833), (16, 19, 832, 835), (836, 837, 838, 839), (22, 21, 838, 837), (20, 23, 836, 839), (21, 20, 839, 838), (23, 22, 837, 836), (840, 841, 842, 843), (26, 25, 842, 841), (24, 27, 840, 843), (25, 24, 843, 842), (27, 26, 841, 840), (844, 845, 846, 847), (30, 29, 846, 845), (28, 31, 844, 847), (29, 28, 847, 846), (31, 30, 845, 844), (848, 849, 850, 851), (33, 32, 851, 850), (35, 34, 849, 848), (34, 33, 850, 849), (32, 35, 848, 851), (852, 853, 854, 855), (37, 36, 855, 854), (39, 38, 853, 852), (38, 37, 854, 853), (36, 39, 852, 855), (856, 857, 858, 859), (43, 42, 857, 856), (42, 41, 858, 857), (40, 43, 856, 859), (41, 40, 859, 858), (860, 861, 862, 863), (46, 45, 862, 861), (44, 47, 860, 863), (45, 44, 863, 862), (47, 46, 861, 860), (864, 865, 866, 867), (50, 49, 866, 865), (48, 51, 864, 867), (49, 48, 867, 866), (51, 50, 865, 864), (868, 869, 870, 871), (52, 55, 868, 871), (53, 52, 871, 870), (55, 54, 869, 868), (54, 53, 870, 869), (872, 873, 874, 875), (57, 56, 875, 874), (59, 58, 873, 872), (58, 57, 874, 873), (56, 59, 872, 875), (876, 877, 878, 879), (61, 60, 879, 878), (63, 62, 877, 876), (62, 61, 878, 877), (60, 63, 876, 879), (880, 881, 882, 883), (66, 65, 882, 881), (64, 67, 880, 883), (65, 64, 883, 882), (67, 66, 881, 880), (884, 885, 886, 887), (70, 69, 886, 885), (68, 71, 884, 887), (69, 68, 887, 886), (71, 70, 885, 884), (888, 889, 890, 891), (74, 73, 890, 889), (72, 75, 888, 891), (73, 72, 891, 890), (75, 74, 889, 888), (892, 893, 894, 895), (77, 76, 895, 894), (79, 78, 893, 892), (78, 77, 894, 893), (76, 79, 892, 895), (896, 897, 898, 899), (81, 80, 899, 898), (83, 82, 897, 896), (82, 81, 898, 897), (80, 83, 896, 899), (900, 901, 902, 903), (87, 86, 901, 900), (86, 85, 902, 901), (84, 87, 900, 903), (85, 84, 903, 902), (904, 905, 906, 907), (90, 89, 906, 905), (88, 91, 904, 907), (89, 88, 907, 906), (91, 90, 905, 904), (908, 909, 910, 911), (94, 93, 910, 909), (92, 95, 908, 911), (93, 92, 911, 910), (95, 94, 909, 908), (912, 913, 914, 915), (96, 99, 912, 915), (97, 96, 915, 914), (99, 98, 913, 912), (98, 97, 914, 913), (916, 917, 918, 919), (101, 100, 919, 918), (103, 102, 917, 916), (102, 101, 918, 917), (100, 103, 916, 919), (920, 921, 922, 923), (105, 104, 923, 922), (107, 106, 921, 920), (106, 105, 922, 921), (104, 107, 920, 923), (924, 925, 926, 927), (110, 109, 926, 925), (108, 111, 924, 927), (109, 108, 927, 926), (111, 110, 925, 924), (928, 929, 930, 931), (114, 113, 930, 929), (112, 115, 928, 931), (113, 112, 931, 930), (115, 114, 929, 928), (932, 933, 934, 935), (118, 117, 934, 933), (116, 119, 932, 935), (117, 116, 935, 934), (119, 118, 933, 932), (936, 937, 938, 939), (121, 120, 939, 938), (123, 122, 937, 936), (122, 121, 938, 937), (120, 123, 936, 939), (940, 941, 942, 943), (125, 124, 943, 942), (127, 126, 941, 940), (126, 125, 942, 941), (124, 127, 940, 943), (944, 945, 946, 947), (131, 130, 945, 944), (130, 129, 946, 945), (128, 131, 944, 947), (129, 128, 947, 946), (948, 949, 950, 951), (134, 133, 950, 949), (132, 135, 948, 951), (133, 132, 951, 950), (135, 134, 949, 948), (952, 953, 954, 955), (138, 137, 954, 953), (136, 139, 952, 955), (137, 136, 955, 954), (139, 138, 953, 952), (956, 957, 958, 959), (140, 143, 956, 959), (141, 140, 959, 958), (143, 142, 957, 956), (142, 141, 958, 957), (960, 961, 962, 963), (145, 144, 963, 962), (147, 146, 961, 960), (146, 145, 962, 961), (144, 147, 960, 963), (964, 965, 966, 967), (149, 148, 967, 966), (151, 150, 965, 964), (150, 149, 966, 965), (148, 151, 964, 967), (968, 969, 970, 971), (154, 153, 970, 969), (152, 155, 968, 971), (153, 152, 971, 970), (155, 154, 969, 968), (972, 973, 974, 975), (158, 157, 974, 973), (156, 159, 972, 975), (157, 156, 975, 974), (159, 158, 973, 972), (976, 977, 978, 979), (162, 161, 978, 977), (160, 163, 976, 979), (161, 160, 979, 978), (163, 162, 977, 976), (980, 981, 982, 983), (165, 164, 983, 982), (167, 166, 981, 980), (166, 165, 982, 981), (164, 167, 980, 983), (984, 985, 986, 987), (169, 168, 987, 986), (171, 170, 985, 984), (170, 169, 986, 985), (168, 171, 984, 987), (988, 989, 990, 991), (175, 174, 989, 988), (174, 173, 990, 989), (172, 175, 988, 991), (173, 172, 991, 990), (992, 993, 994, 995), (178, 177, 994, 993), (176, 179, 992, 995), (177, 176, 995, 994), (179, 178, 993, 992), (996, 997, 998, 999), (182, 181, 998, 997), (180, 183, 996, 999), (181, 180, 999, 998), (183, 182, 997, 996), (1000, 1001, 1002, 1003), (184, 187, 1000, 1003), (185, 184, 1003, 1002), (187, 186, 1001, 1000), (186, 185, 1002, 1001), (1004, 1005, 1006, 1007), (189, 188, 1007, 1006), (191, 190, 1005, 1004), (190, 189, 1006, 1005), (188, 191, 1004, 1007), (1008, 1009, 1010, 1011), (193, 192, 1011, 1010), (195, 194, 1009, 1008), (194, 193, 1010, 1009), (192, 195, 1008, 1011), (1012, 1013, 1014, 1015), (198, 197, 1014, 1013), (196, 199, 1012, 1015), (197, 196, 1015, 1014), (199, 198, 1013, 1012), (1016, 1017, 1018, 1019), (202, 201, 1018, 1017), (200, 203, 1016, 1019), (201, 200, 1019, 1018), (203, 202, 1017, 1016), (1020, 1021, 1022, 1023), (206, 205, 1022, 1021), (204, 207, 1020, 1023), (205, 204, 1023, 1022), (207, 206, 1021, 1020), (1024, 1025, 1026, 1027), (209, 208, 1027, 1026), (211, 210, 1025, 1024), (210, 209, 1026, 1025), (208, 211, 1024, 1027), (1028, 1029, 1030, 1031), (213, 212, 1031, 1030), (215, 214, 1029, 1028), (214, 213, 1030, 1029), (212, 215, 1028, 1031), (1032, 1033, 1034, 1035), (219, 218, 1033, 1032), (218, 217, 1034, 1033), (216, 219, 1032, 1035), (217, 216, 1035, 1034), (1036, 1037, 1038, 1039), (222, 221, 1038, 1037), (220, 223, 1036, 1039), (221, 220, 1039, 1038), (223, 222, 1037, 1036), (1040, 1041, 1042, 1043), (226, 225, 1042, 1041), (224, 227, 1040, 1043), (225, 224, 1043, 1042), (227, 226, 1041, 1040), (1044, 1045, 1046, 1047), (228, 231, 1044, 1047), (229, 228, 1047, 1046), (231, 230, 1045, 1044), (230, 229, 1046, 1045), (1048, 1049, 1050, 1051), (233, 232, 1051, 1050), (235, 234, 1049, 1048), (234, 233, 1050, 1049), (232, 235, 1048, 1051), (1052, 1053, 1054, 1055), (237, 236, 1055, 1054), (239, 238, 1053, 1052), (238, 237, 1054, 1053), (236, 239, 1052, 1055), (1056, 1057, 1058, 1059), (242, 241, 1058, 1057), (240, 243, 1056, 1059), (241, 240, 1059, 1058), (243, 242, 1057, 1056), (1060, 1061, 1062, 1063), (246, 245, 1062, 1061), (244, 247, 1060, 1063), (245, 244, 1063, 1062), (247, 246, 1061, 1060), (1064, 1065, 1066, 1067), (250, 249, 1066, 1065), (248, 251, 1064, 1067), (249, 248, 1067, 1066), (251, 250, 1065, 1064), (1068, 1069, 1070, 1071), (253, 252, 1071, 1070), (255, 254, 1069, 1068), (254, 253, 1070, 1069), (252, 255, 1068, 1071), (1072, 1073, 1074, 1075), (257, 256, 1075, 1074), (259, 258, 1073, 1072), (258, 257, 1074, 1073), (256, 259, 1072, 1075), (1076, 1077, 1078, 1079), (263, 262, 1077, 1076), (262, 261, 1078, 1077), (260, 263, 1076, 1079), (261, 260, 1079, 1078), (1080, 1081, 1082, 1083), (266, 265, 1082, 1081), (264, 267, 1080, 1083), (265, 264, 1083, 1082), (267, 266, 1081, 1080), (1084, 1085, 1086, 1087), (270, 269, 1086, 1085), (268, 271, 1084, 1087), (269, 268, 1087, 1086), (271, 270, 1085, 1084), (1088, 1089, 1090, 1091), (272, 275, 1088, 1091), (273, 272, 1091, 1090), (275, 274, 1089, 1088), (274, 273, 1090, 1089), (1092, 1093, 1094, 1095), (277, 276, 1095, 1094), (279, 278, 1093, 1092), (278, 277, 1094, 1093), (276, 279, 1092, 1095), (1096, 1097, 1098, 1099), (281, 280, 1099, 1098), (283, 282, 1097, 1096), (282, 281, 1098, 1097), (280, 283, 1096, 1099), (1100, 1101, 1102, 1103), (286, 285, 1102, 1101), (284, 287, 1100, 1103), (285, 284, 1103, 1102), (287, 286, 1101, 1100), (1104, 1105, 1106, 1107), (290, 289, 1106, 1105), (288, 291, 1104, 1107), (289, 288, 1107, 1106), (291, 290, 1105, 1104), (1108, 1109, 1110, 1111), (294, 293, 1110, 1109), (292, 295, 1108, 1111), (293, 292, 1111, 1110), (295, 294, 1109, 1108), (1112, 1113, 1114, 1115), (297, 296, 1115, 1114), (299, 298, 1113, 1112), (298, 297, 1114, 1113), (296, 299, 1112, 1115), (1116, 1117, 1118, 1119), (301, 300, 1119, 1118), (303, 302, 1117, 1116), (302, 301, 1118, 1117), (300, 303, 1116, 1119), (1120, 1121, 1122, 1123), (307, 306, 1121, 1120), (306, 305, 1122, 1121), (304, 307, 1120, 1123), (305, 304, 1123, 1122), (1124, 1125, 1126, 1127), (310, 309, 1126, 1125), (308, 311, 1124, 1127), (309, 308, 1127, 1126), (311, 310, 1125, 1124), (1128, 1129, 1130, 1131), (314, 313, 1130, 1129), (312, 315, 1128, 1131), (313, 312, 1131, 1130), (315, 314, 1129, 1128), (1132, 1133, 1134, 1135), (316, 319, 1132, 1135), (317, 316, 1135, 1134), (319, 318, 1133, 1132), (318, 317, 1134, 1133), (1136, 1137, 1138, 1139), (321, 320, 1139, 1138), (323, 322, 1137, 1136), (322, 321, 1138, 1137), (320, 323, 1136, 1139), (1140, 1141, 1142, 1143), (325, 324, 1143, 1142), (327, 326, 1141, 1140), (326, 325, 1142, 1141), (324, 327, 1140, 1143), (1144, 1145, 1146, 1147), (330, 329, 1146, 1145), (328, 331, 1144, 1147), (329, 328, 1147, 1146), (331, 330, 1145, 1144), (1148, 1149, 1150, 1151), (334, 333, 1150, 1149), (332, 335, 1148, 1151), (333, 332, 1151, 1150), (335, 334, 1149, 1148), (1152, 1153, 1154, 1155), (338, 337, 1154, 1153), (336, 339, 1152, 1155), (337, 336, 1155, 1154), (339, 338, 1153, 1152), (1156, 1157, 1158, 1159), (341, 340, 1159, 1158), (343, 342, 1157, 1156), (342, 341, 1158, 1157), (340, 343, 1156, 1159), (1160, 1161, 1162, 1163), (345, 344, 1163, 1162), (347, 346, 1161, 1160), (346, 345, 1162, 1161), (344, 347, 1160, 1163), (1164, 1165, 1166, 1167), (351, 350, 1165, 1164), (350, 349, 1166, 1165), (348, 351, 1164, 1167), (349, 348, 1167, 1166), (1168, 1169, 1170, 1171), (354, 353, 1170, 1169), (352, 355, 1168, 1171), (353, 352, 1171, 1170), (355, 354, 1169, 1168), (1172, 1173, 1174, 1175), (358, 357, 1174, 1173), (356, 359, 1172, 1175), (357, 356, 1175, 1174), (359, 358, 1173, 1172), (1176, 1177, 1178, 1179), (360, 363, 1176, 1179), (361, 360, 1179, 1178), (363, 362, 1177, 1176), (362, 361, 1178, 1177), (1180, 1181, 1182, 1183), (365, 364, 1183, 1182), (367, 366, 1181, 1180), (366, 365, 1182, 1181), (364, 367, 1180, 1183), (1184, 1185, 1186, 1187), (369, 368, 1187, 1186), (371, 370, 1185, 1184), (370, 369, 1186, 1185), (368, 371, 1184, 1187), (1188, 1189, 1190, 1191), (374, 373, 1190, 1189), (372, 375, 1188, 1191), (373, 372, 1191, 1190), (375, 374, 1189, 1188), (1192, 1193, 1194, 1195), (378, 377, 1194, 1193), (376, 379, 1192, 1195), (377, 376, 1195, 1194), (379, 378, 1193, 1192), (1196, 1197, 1198, 1199), (382, 381, 1198, 1197), (380, 383, 1196, 1199), (381, 380, 1199, 1198), (383, 382, 1197, 1196), (1200, 1201, 1202, 1203), (385, 384, 1203, 1202), (387, 386, 1201, 1200), (386, 385, 1202, 1201), (384, 387, 1200, 1203), (1204, 1205, 1206, 1207), (389, 388, 1207, 1206), (391, 390, 1205, 1204), (390, 389, 1206, 1205), (388, 391, 1204, 1207), (1208, 1209, 1210, 1211), (395, 394, 1209, 1208), (394, 393, 1210, 1209), (392, 395, 1208, 1211), (393, 392, 1211, 1210), (1212, 1213, 1214, 1215), (398, 397, 1214, 1213), (396, 399, 1212, 1215), (397, 396, 1215, 1214), (399, 398, 1213, 1212), (1216, 1217, 1218, 1219), (402, 401, 1218, 1217), (400, 403, 1216, 1219), (401, 400, 1219, 1218), (403, 402, 1217, 1216), (1220, 1221, 1222, 1223), (404, 407, 1220, 1223), (405, 404, 1223, 1222), (407, 406, 1221, 1220), (406, 405, 1222, 1221), (1224, 1225, 1226, 1227), (409, 408, 1227, 1226), (411, 410, 1225, 1224), (410, 409, 1226, 1225), (408, 411, 1224, 1227), (1228, 1229, 1230, 1231), (413, 412, 1231, 1230), (415, 414, 1229, 1228), (414, 413, 1230, 1229), (412, 415, 1228, 1231), (1232, 1233, 1234, 1235), (418, 417, 1234, 1233), (416, 419, 1232, 1235), (417, 416, 1235, 1234), (419, 418, 1233, 1232), (1236, 1237, 1238, 1239), (422, 421, 1238, 1237), (420, 423, 1236, 1239), (421, 420, 1239, 1238), (423, 422, 1237, 1236), (1240, 1241, 1242, 1243), (426, 425, 1242, 1241), (424, 427, 1240, 1243), (425, 424, 1243, 1242), (427, 426, 1241, 1240), (1244, 1245, 1246, 1247), (429, 428, 1247, 1246), (431, 430, 1245, 1244), (430, 429, 1246, 1245), (428, 431, 1244, 1247), (1248, 1249, 1250, 1251), (433, 432, 1251, 1250), (435, 434, 1249, 1248), (434, 433, 1250, 1249), (432, 435, 1248, 1251), (1252, 1253, 1254, 1255), (439, 438, 1253, 1252), (438, 437, 1254, 1253), (436, 439, 1252, 1255), (437, 436, 1255, 1254), (1256, 1257, 1258, 1259), (442, 441, 1258, 1257), (440, 443, 1256, 1259), (441, 440, 1259, 1258), (443, 442, 1257, 1256), (1260, 1261, 1262, 1263), (446, 445, 1262, 1261), (444, 447, 1260, 1263), (445, 444, 1263, 1262), (447, 446, 1261, 1260), (1264, 1265, 1266, 1267), (448, 451, 1264, 1267), (449, 448, 1267, 1266), (451, 450, 1265, 1264), (450, 449, 1266, 1265), (1268, 1269, 1270, 1271), (453, 452, 1271, 1270), (455, 454, 1269, 1268), (454, 453, 1270, 1269), (452, 455, 1268, 1271), (1272, 1273, 1274, 1275), (457, 456, 1275, 1274), (459, 458, 1273, 1272), (458, 457, 1274, 1273), (456, 459, 1272, 1275), (1276, 1277, 1278, 1279), (462, 461, 1278, 1277), (460, 463, 1276, 1279), (461, 460, 1279, 1278), (463, 462, 1277, 1276), (1280, 1281, 1282, 1283), (466, 465, 1282, 1281), (464, 467, 1280, 1283), (465, 464, 1283, 1282), (467, 466, 1281, 1280), (1284, 1285, 1286, 1287), (470, 469, 1286, 1285), (468, 471, 1284, 1287), (469, 468, 1287, 1286), (471, 470, 1285, 1284), (1288, 1289, 1290, 1291), (473, 472, 1291, 1290), (475, 474, 1289, 1288), (474, 473, 1290, 1289), (472, 475, 1288, 1291), (1292, 1293, 1294, 1295), (477, 476, 1295, 1294), (479, 478, 1293, 1292), (478, 477, 1294, 1293), (476, 479, 1292, 1295), (1296, 1297, 1298, 1299), (483, 482, 1297, 1296), (482, 481, 1298, 1297), (480, 483, 1296, 1299), (481, 480, 1299, 1298), (1300, 1301, 1302, 1303), (486, 485, 1302, 1301), (484, 487, 1300, 1303), (485, 484, 1303, 1302), (487, 486, 1301, 1300), (1304, 1305, 1306, 1307), (490, 489, 1306, 1305), (488, 491, 1304, 1307), (489, 488, 1307, 1306), (491, 490, 1305, 1304), (1308, 1309, 1310, 1311), (492, 495, 1308, 1311), (493, 492, 1311, 1310), (495, 494, 1309, 1308), (494, 493, 1310, 1309), (1312, 1313, 1314, 1315), (497, 496, 1315, 1314), (499, 498, 1313, 1312), (498, 497, 1314, 1313), (496, 499, 1312, 1315), (1316, 1317, 1318, 1319), (501, 500, 1319, 1318), (503, 502, 1317, 1316), (502, 501, 1318, 1317), (500, 503, 1316, 1319), (1320, 1321, 1322, 1323), (506, 505, 1322, 1321), (504, 507, 1320, 1323), (505, 504, 1323, 1322), (507, 506, 1321, 1320), (1324, 1325, 1326, 1327), (510, 509, 1326, 1325), (508, 511, 1324, 1327), (509, 508, 1327, 1326), (511, 510, 1325, 1324), (1328, 1329, 1330, 1331), (514, 513, 1330, 1329), (512, 515, 1328, 1331), (513, 512, 1331, 1330), (515, 514, 1329, 1328), (1332, 1333, 1334, 1335), (517, 516, 1335, 1334), (519, 518, 1333, 1332), (518, 517, 1334, 1333), (516, 519, 1332, 1335), (1336, 1337, 1338, 1339), (521, 520, 1339, 1338), (523, 522, 1337, 1336), (522, 521, 1338, 1337), (520, 523, 1336, 1339), (1340, 1341, 1342, 1343), (527, 526, 1341, 1340), (526, 525, 1342, 1341), (524, 527, 1340, 1343), (525, 524, 1343, 1342), (1344, 1345, 1346, 1347), (530, 529, 1346, 1345), (528, 531, 1344, 1347), (529, 528, 1347, 1346), (531, 530, 1345, 1344), (1348, 1349, 1350, 1351), (534, 533, 1350, 1349), (532, 535, 1348, 1351), (533, 532, 1351, 1350), (535, 534, 1349, 1348), (1352, 1353, 1354, 1355), (536, 539, 1352, 1355), (537, 536, 1355, 1354), (539, 538, 1353, 1352), (538, 537, 1354, 1353), (1356, 1357, 1358, 1359), (541, 540, 1359, 1358), (543, 542, 1357, 1356), (542, 541, 1358, 1357), (540, 543, 1356, 1359), (1360, 1361, 1362, 1363), (545, 544, 1363, 1362), (547, 546, 1361, 1360), (546, 545, 1362, 1361), (544, 547, 1360, 1363), (1364, 1365, 1366, 1367), (550, 549, 1366, 1365), (548, 551, 1364, 1367), (549, 548, 1367, 1366), (551, 550, 1365, 1364), (1368, 1369, 1370, 1371), (554, 553, 1370, 1369), (552, 555, 1368, 1371), (553, 552, 1371, 1370), (555, 554, 1369, 1368), (1372, 1373, 1374, 1375), (558, 557, 1374, 1373), (556, 559, 1372, 1375), (557, 556, 1375, 1374), (559, 558, 1373, 1372), (1376, 1377, 1378, 1379), (561, 560, 1379, 1378), (563, 562, 1377, 1376), (562, 561, 1378, 1377), (560, 563, 1376, 1379), (1380, 1381, 1382, 1383), (565, 564, 1383, 1382), (567, 566, 1381, 1380), (566, 565, 1382, 1381), (564, 567, 1380, 1383), (1384, 1385, 1386, 1387), (571, 570, 1385, 1384), (570, 569, 1386, 1385), (568, 571, 1384, 1387), (569, 568, 1387, 1386), (1388, 1389, 1390, 1391), (574, 573, 1390, 1389), (572, 575, 1388, 1391), (573, 572, 1391, 1390), (575, 574, 1389, 1388), (1392, 1393, 1394, 1395), (578, 577, 1394, 1393), (576, 579, 1392, 1395), (577, 576, 1395, 1394), (579, 578, 1393, 1392), (1396, 1397, 1398, 1399), (580, 583, 1396, 1399), (581, 580, 1399, 1398), (583, 582, 1397, 1396), (582, 581, 1398, 1397), (1400, 1401, 1402, 1403), (585, 584, 1403, 1402), (587, 586, 1401, 1400), (586, 585, 1402, 1401), (584, 587, 1400, 1403), (1404, 1405, 1406, 1407), (589, 588, 1407, 1406), (591, 590, 1405, 1404), (590, 589, 1406, 1405), (588, 591, 1404, 1407), (1408, 1409, 1410, 1411), (594, 593, 1410, 1409), (592, 595, 1408, 1411), (593, 592, 1411, 1410), (595, 594, 1409, 1408), (1412, 1413, 1414, 1415), (598, 597, 1414, 1413), (596, 599, 1412, 1415), (597, 596, 1415, 1414), (599, 598, 1413, 1412), (1416, 1417, 1418, 1419), (602, 601, 1418, 1417), (600, 603, 1416, 1419), (601, 600, 1419, 1418), (603, 602, 1417, 1416), (1420, 1421, 1422, 1423), (605, 604, 1423, 1422), (607, 606, 1421, 1420), (606, 605, 1422, 1421), (604, 607, 1420, 1423), (1424, 1425, 1426, 1427), (609, 608, 1427, 1426), (611, 610, 1425, 1424), (610, 609, 1426, 1425), (608, 611, 1424, 1427), (1428, 1429, 1430, 1431), (615, 614, 1429, 1428), (614, 613, 1430, 1429), (612, 615, 1428, 1431), (613, 612, 1431, 1430), (1432, 1433, 1434, 1435), (618, 617, 1434, 1433), (616, 619, 1432, 1435), (617, 616, 1435, 1434), (619, 618, 1433, 1432), (1436, 1437, 1438, 1439), (622, 621, 1438, 1437), (620, 623, 1436, 1439), (621, 620, 1439, 1438), (623, 622, 1437, 1436), (1440, 1441, 1442, 1443), (624, 627, 1440, 1443), (625, 624, 1443, 1442), (627, 626, 1441, 1440), (626, 625, 1442, 1441), (1444, 1445, 1446, 1447), (629, 628, 1447, 1446), (631, 630, 1445, 1444), (630, 629, 1446, 1445), (628, 631, 1444, 1447), (1448, 1449, 1450, 1451), (633, 632, 1451, 1450), (635, 634, 1449, 1448), (634, 633, 1450, 1449), (632, 635, 1448, 1451), (1452, 1453, 1454, 1455), (638, 637, 1454, 1453), (636, 639, 1452, 1455), (637, 636, 1455, 1454), (639, 638, 1453, 1452), (1456, 1457, 1458, 1459), (642, 641, 1458, 1457), (640, 643, 1456, 1459), (641, 640, 1459, 1458), (643, 642, 1457, 1456), (1460, 1461, 1462, 1463), (646, 645, 1462, 1461), (644, 647, 1460, 1463), (645, 644, 1463, 1462), (647, 646, 1461, 1460), (1464, 1465, 1466, 1467), (649, 648, 1467, 1466), (651, 650, 1465, 1464), (650, 649, 1466, 1465), (648, 651, 1464, 1467), (1468, 1469, 1470, 1471), (653, 652, 1471, 1470), (655, 654, 1469, 1468), (654, 653, 1470, 1469), (652, 655, 1468, 1471), (1472, 1473, 1474, 1475), (659, 658, 1473, 1472), (658, 657, 1474, 1473), (656, 659, 1472, 1475), (657, 656, 1475, 1474), (1476, 1477, 1478, 1479), (662, 661, 1478, 1477), (660, 663, 1476, 1479), (661, 660, 1479, 1478), (663, 662, 1477, 1476), (1480, 1481, 1482, 1483), (666, 665, 1482, 1481), (664, 667, 1480, 1483), (665, 664, 1483, 1482), (667, 666, 1481, 1480), (1484, 1485, 1486, 1487), (668, 671, 1484, 1487), (669, 668, 1487, 1486), (671, 670, 1485, 1484), (670, 669, 1486, 1485), (1488, 1489, 1490, 1491), (673, 672, 1491, 1490), (675, 674, 1489, 1488), (674, 673, 1490, 1489), (672, 675, 1488, 1491), (1492, 1493, 1494, 1495), (677, 676, 1495, 1494), (679, 678, 1493, 1492), (678, 677, 1494, 1493), (676, 679, 1492, 1495), (1496, 1497, 1498, 1499), (682, 681, 1498, 1497), (680, 683, 1496, 1499), (681, 680, 1499, 1498), (683, 682, 1497, 1496), (1500, 1501, 1502, 1503), (686, 685, 1502, 1501), (684, 687, 1500, 1503), (685, 684, 1503, 1502), (687, 686, 1501, 1500), (1504, 1505, 1506, 1507), (690, 689, 1506, 1505), (688, 691, 1504, 1507), (689, 688, 1507, 1506), (691, 690, 1505, 1504), (1508, 1509, 1510, 1511), (693, 692, 1511, 1510), (695, 694, 1509, 1508), (694, 693, 1510, 1509), (692, 695, 1508, 1511), (1512, 1513, 1514, 1515), (697, 696, 1515, 1514), (699, 698, 1513, 1512), (698, 697, 1514, 1513), (696, 699, 1512, 1515), (1516, 1517, 1518, 1519), (703, 702, 1517, 1516), (702, 701, 1518, 1517), (700, 703, 1516, 1519), (701, 700, 1519, 1518), (1520, 1521, 1522, 1523), (706, 705, 1522, 1521), (704, 707, 1520, 1523), (705, 704, 1523, 1522), (707, 706, 1521, 1520), (1524, 1525, 1526, 1527), (710, 709, 1526, 1525), (708, 711, 1524, 1527), (709, 708, 1527, 1526), (711, 710, 1525, 1524), (1528, 1529, 1530, 1531), (712, 715, 1528, 1531), (713, 712, 1531, 1530), (715, 714, 1529, 1528), (714, 713, 1530, 1529), (1532, 1533, 1534, 1535), (717, 716, 1535, 1534), (719, 718, 1533, 1532), (718, 717, 1534, 1533), (716, 719, 1532, 1535), (1536, 1537, 1538, 1539), (721, 720, 1539, 1538), (723, 722, 1537, 1536), (722, 721, 1538, 1537), (720, 723, 1536, 1539), (1540, 1541, 1542, 1543), (726, 725, 1542, 1541), (724, 727, 1540, 1543), (725, 724, 1543, 1542), (727, 726, 1541, 1540), (1544, 1545, 1546, 1547), (730, 729, 1546, 1545), (728, 731, 1544, 1547), (729, 728, 1547, 1546), (731, 730, 1545, 1544), (1548, 1549, 1550, 1551), (734, 733, 1550, 1549), (732, 735, 1548, 1551), (733, 732, 1551, 1550), (735, 734, 1549, 1548), (1552, 1553, 1554, 1555), (737, 736, 1555, 1554), (739, 738, 1553, 1552), (738, 737, 1554, 1553), (736, 739, 1552, 1555), (1556, 1557, 1558, 1559), (741, 740, 1559, 1558), (743, 742, 1557, 1556), (742, 741, 1558, 1557), (740, 743, 1556, 1559), (1560, 1561, 1562, 1563), (747, 746, 1561, 1560), (746, 745, 1562, 1561), (744, 747, 1560, 1563), (745, 744, 1563, 1562), (1564, 1565, 1566, 1567), (750, 749, 1566, 1565), (748, 751, 1564, 1567), (749, 748, 1567, 1566), (751, 750, 1565, 1564), (1568, 1569, 1570, 1571), (754, 753, 1570, 1569), (752, 755, 1568, 1571), (753, 752, 1571, 1570), (755, 754, 1569, 1568), (1572, 1573, 1574, 1575), (756, 759, 1572, 1575), (757, 756, 1575, 1574), (759, 758, 1573, 1572), (758, 757, 1574, 1573), (1576, 1577, 1578, 1579), (761, 760, 1579, 1578), (763, 762, 1577, 1576), (762, 761, 1578, 1577), (760, 763, 1576, 1579), (1580, 1581, 1582, 1583), (765, 764, 1583, 1582), (767, 766, 1581, 1580), (766, 765, 1582, 1581), (764, 767, 1580, 1583), (1584, 1585, 1586, 1587), (770, 769, 1586, 1585), (768, 771, 1584, 1587), (769, 768, 1587, 1586), (771, 770, 1585, 1584), (1588, 1589, 1590, 1591), (774, 773, 1590, 1589), (772, 775, 1588, 1591), (773, 772, 1591, 1590), (775, 774, 1589, 1588), (1592, 1593, 1594, 1595), (778, 777, 1594, 1593), (776, 779, 1592, 1595), (777, 776, 1595, 1594), (779, 778, 1593, 1592), (1596, 1597, 1598, 1599), (781, 780, 1599, 1598), (783, 782, 1597, 1596), (782, 781, 1598, 1597), (780, 783, 1596, 1599), (1600, 1601, 1602, 1603), (785, 784, 1603, 1602), (787, 786, 1601, 1600), (786, 785, 1602, 1601), (784, 787, 1600, 1603), (1604, 1605, 1606, 1607), (791, 790, 1605, 1604), (790, 789, 1606, 1605), (788, 791, 1604, 1607), (789, 788, 1607, 1606), (1608, 1609, 1610, 1611), (794, 793, 1610, 1609), (792, 795, 1608, 1611), (793, 792, 1611, 1610), (795, 794, 1609, 1608), (1612, 1613, 1614, 1615), (798, 797, 1614, 1613), (796, 799, 1612, 1615), (797, 796, 1615, 1614), (799, 798, 1613, 1612), (1616, 1617, 1618, 1619), (800, 803, 1616, 1619), (801, 800, 1619, 1618), (803, 802, 1617, 1616), (802, 801, 1618, 1617), (1620, 1621, 1622, 1623), (805, 804, 1623, 1622), (807, 806, 1621, 1620), (806, 805, 1622, 1621), (804, 807, 1620, 1623), (1624, 1625, 1626, 1627), (809, 808, 1627, 1626), (811, 810, 1625, 1624), (810, 809, 1626, 1625), (808, 811, 1624, 1627), (1628, 1629, 1630, 1631), (814, 813, 1630, 1629), (812, 815, 1628, 1631), (813, 812, 1631, 1630), (815, 814, 1629, 1628)])
me_empty_037.use_remesh_preserve_volume = False
me_empty_037.use_remesh_preserve_attributes = False
me_empty_037.use_mirror_vertex_groups = False
me_empty_037.update()
me_plane_001 = bpy.data.meshes.new('Plane.001')
me_plane_001.from_pydata([(-1.0, -1.0, 0.0), (1.0, -1.0, 0.0), (-1.0, 1.0, 0.0), (1.0, 1.0, 0.0)], [], [(0, 1, 3, 2)])
me_plane_001.use_remesh_preserve_volume = False
me_plane_001.use_remesh_preserve_attributes = False
me_plane_001.use_mirror_vertex_groups = False
me_plane_001.update()

# ---- objects
ob_cube = bpy.data.objects.new('Cube', me_cube_008)
ob_city = bpy.data.objects.new('city', me_empty_037)
ob_plane = bpy.data.objects.new('Plane', me_plane_001)
ob_empty_000 = bpy.data.objects.new('Empty.000', None)
ob_empty_002 = bpy.data.objects.new('Empty.002', None)
ob_empty_001 = bpy.data.objects.new('Empty.001', None)

# ---- transforms, parenting, visibility, modifiers, constraints
ob_cube.location = (0.0, 0.0, 46.41)
ob_cube.lineart.crease_threshold = 0.0
ob_city.location = (0.0, 0.0, 0.0)
ob_city.lineart.crease_threshold = 0.0
ob_plane.location = (0.0, 0.0, 0.0)
ob_plane.scale = (100.0, 100.0, 100.0)
ob_plane.hide_select = True
ob_plane.lineart.crease_threshold = 0.0
ob_empty_000.location = (-33.09, -28.1, -2.172e-07)
ob_empty_000.empty_image_offset = (0.0, 0.0)
ob_empty_000.show_in_front = True
ob_empty_000.lineart.crease_threshold = 0.0
ob_empty_002.location = (41.51, -16.96, -1.948e-08)
ob_empty_002.empty_image_offset = (0.0, 0.0)
ob_empty_002.show_in_front = True
ob_empty_002.lineart.crease_threshold = 0.0
ob_empty_001.location = (-9.648, 35.61, -2.172e-07)
ob_empty_001.empty_image_offset = (0.0, 0.0)
ob_empty_001.show_in_front = True
ob_empty_001.lineart.crease_threshold = 0.0

# ---- collection membership
col_collection_1.objects.link(ob_cube)
col_collection_1.objects.link(ob_city)
col_collection_1.objects.link(ob_plane)
col_collection_1.objects.link(ob_empty_000)
col_collection_1.objects.link(ob_empty_002)
col_collection_1.objects.link(ob_empty_001)

# ---- scene / render settings (as saved in the file)
scene.frame_start = 1; scene.frame_end = 250; scene.frame_set(1)
scene.render.engine = 'BLENDER_EEVEE_NEXT'
scene.render.resolution_percentage = 50
scene.render.dither_intensity = 0.0
scene.cycles.use_denoising = False
scene.cycles.samples = 128
scene.cycles.sampling_pattern = 'TABULATED_SOBOL'
scene.cycles.use_adaptive_sampling = False
scene.cycles.use_light_tree = False
scene.cycles.blur_glossy = 0.0
scene.cycles.sample_clamp_indirect = 0.0
scene.view_settings.view_transform = 'Standard'
bpy.context.view_layer.update()

# ---- added for rendering (the .blend has no active camera and no usable light): camera, sun
cam_auto = bpy.data.cameras.new('AutoCamera')
cam_auto.lens = 50.0
cam_auto.sensor_width = 36.0
cam_auto.clip_end = 4692.01
ob_auto_camera = bpy.data.objects.new('AutoCamera', cam_auto)
scene.collection.objects.link(ob_auto_camera)
ob_auto_camera.location = (268.902, -320.822, 237.586)
ob_auto_camera.rotation_euler = (1.09748, -7.21219e-08, 0.694738)
scene.camera = ob_auto_camera
light_auto_sun = bpy.data.lights.new('AutoSun', 'SUN')
light_auto_sun.energy = 3.0
light_auto_sun.angle = 0.0523599
ob_auto_sun = bpy.data.objects.new('AutoSun', light_auto_sun)
scene.collection.objects.link(ob_auto_sun)
ob_auto_sun.rotation_euler = (0.872665, 0.174533, 0.523599)
bpy.context.view_layer.update()
